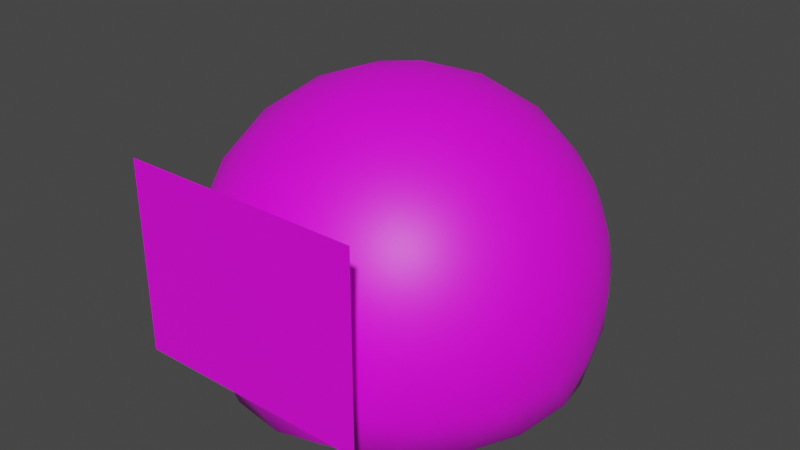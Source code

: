 # Source: slimeguy_1.blend  (saved by Blender 4.4.30; exported with 4.5.12 LTS)
import bpy
from mathutils import Matrix  # noqa: F401  (used for matrix-valued properties, if any)

bpy.ops.wm.read_factory_settings(use_empty=True)
scene = bpy.context.scene
scene.name = 'Scene'

# ---- collections
col_collection = bpy.data.collections.new('Collection'); scene.collection.children.link(col_collection)

# ---- images (referenced by path relative to the original .blend; pixels are not part of the script)
import os
ASSET_DIR = os.environ.get("B2B_ASSET_DIR", "")  # directory of the original .blend (textures are referenced by path, not embedded)
HERE = os.path.dirname(os.path.abspath(__file__))  # packed textures are extracted next to this script under _unpacked/

def load_image(name, relpath, width, height, colorspace="sRGB"):
    """Load a texture the original file referenced (path relative to the .blend, or extracted next to this script)."""
    p = next((c for c in (os.path.join(HERE, relpath), os.path.join(ASSET_DIR, relpath)) if relpath and os.path.exists(c)), "")
    if p:
        img = bpy.data.images.load(p, check_existing=True)
        img.name = name
    else:  # same state as the original file: an image datablock whose file is absent (Cycles renders it pink)
        img = bpy.data.images.new(name, width, height)
        img.source = "FILE"
        img.filepath = "//" + (relpath or name)
    img.colorspace_settings.name = colorspace
    return img
img_slime_png_001 = load_image('slime.png.001', 'slime.png', 1024, 1024, 'sRGB')

# ---- materials (node trees are filled in below, after node groups)
mat_slime = bpy.data.materials.new('Slime')
mat_slime.use_transparent_shadow = False

# ---- material node trees
mat_slime.use_nodes = True; mat_slime.node_tree.nodes.clear()
_N = mat_slime.node_tree.nodes; _L = mat_slime.node_tree.links
n0 = _N.new('ShaderNodeTexImage'); n0.name = 'Image Texture'; n0.location = (-544, 299)
n0.image = img_slime_png_001
n1 = _N.new('ShaderNodeBsdfPrincipled'); n1.name = 'Principled BSDF'; n1.location = (-133, 277)
n1.distribution = 'GGX'
n1.subsurface_method = 'BURLEY'
n1.inputs[3].default_value = 1.45
n1.inputs[27].default_value = (0.0, 0.0, 0.0, 1.0)
n1.inputs[28].default_value = 1.0
n2 = _N.new('ShaderNodeOutputMaterial'); n2.name = 'Material Output'; n2.location = (186, 260)
_L.new(n0.outputs[0], n1.inputs[0])
_L.new(n0.outputs[1], n1.inputs[4])
_L.new(n1.outputs[0], n2.inputs[0])
n2.is_active_output = True

# ---- world
world_world = bpy.data.worlds.new('World'); scene.world = world_world
world_world.use_nodes = True; world_world.node_tree.nodes.clear()
_N = world_world.node_tree.nodes; _L = world_world.node_tree.links
n0 = _N.new('ShaderNodeOutputWorld'); n0.name = 'World Output'; n0.location = (300, 300)
n1 = _N.new('ShaderNodeBackground'); n1.name = 'Background'; n1.location = (10, 300)
n1.inputs[0].default_value = (0.05088, 0.05088, 0.05088, 1.0)
_L.new(n1.outputs[0], n0.inputs[0])
n0.is_active_output = True
world_world.color = (0.05088, 0.05088, 0.05088)
world_world.use_sun_shadow = False
world_world.sun_shadow_jitter_overblur = 0.0

# ---- meshes
me_icosphere = bpy.data.meshes.new('Icosphere')
me_icosphere.from_pydata([(0.0001024, 7.266e-05, -1.074), (-0.8, 0.5799, -0.9269), (0.304, 0.938, -0.9231), (0.9862, -0.0004811, -0.9233), (0.3046, -0.9401, -0.9269), (-0.8006, -0.5819, -0.9305), (-0.2883, 0.8736, -0.02869), (0.7418, 0.539, -0.02662), (0.742, -0.544, -0.02897), (-0.288, -0.8789, -0.03263), (-0.9248, -0.002797, -0.03255), (-0.004989, -0.003856, 0.5101), (0.2506, 0.7719, -1.074), (0.1627, 0.5009, -1.074), (0.07519, 0.2306, -1.074), (-0.196, 0.1425, -1.074), (-0.426, 0.3095, -1.074), (-0.6564, 0.4768, -1.074), (-0.5895, 0.7517, -0.9775), (-0.2902, 0.8907, -0.9955), (0.03335, 0.9539, -0.9754), (-0.8989, -0.3284, -0.9815), (-0.9387, -0.0005363, -1.001), (-0.8987, 0.3271, -0.9798), (-0.1959, -0.1427, -1.074), (-0.4254, -0.3093, -1.074), (-0.656, -0.4767, -1.074), (0.8116, 0.0001076, -1.074), (0.5267, 7.563e-05, -1.074), (0.2428, 0.0003486, -1.074), (0.5325, 0.7916, -0.9744), (0.7574, 0.5504, -0.9948), (0.9174, 0.2621, -0.9747), (0.2508, -0.7717, -1.074), (0.1629, -0.5008, -1.074), (0.07512, -0.2305, -1.074), (0.9178, -0.2629, -0.9756), (0.758, -0.5513, -0.9976), (0.5332, -0.793, -0.9779), (0.03369, -0.9558, -0.9794), (-0.2902, -0.8926, -1.0), (-0.5898, -0.7537, -0.9815), (-0.993, 0.1503, -0.2267), (-0.9953, 0.3212, -0.4758), (-0.9144, 0.4695, -0.726), (-0.9144, -0.472, -0.7283), (-0.9952, -0.3248, -0.4773), (-0.9929, -0.1551, -0.2274), (-0.1637, 0.9866, -0.2223), (-0.001922, 1.043, -0.4712), (0.164, 1.012, -0.7216), (-0.7313, 0.7216, -0.7248), (-0.6164, 0.843, -0.4734), (-0.4542, 0.8922, -0.2234), (0.8878, 0.4563, -0.2207), (0.9911, 0.3209, -0.4702), (1.014, 0.1548, -0.7213), (0.4602, 0.9161, -0.7211), (0.6113, 0.8435, -0.4701), (0.7083, 0.7034, -0.2206), (0.7085, -0.7076, -0.2237), (0.6116, -0.8466, -0.4737), (0.4606, -0.9184, -0.7251), (1.014, -0.1567, -0.722), (0.9912, -0.3239, -0.4716), (0.888, -0.4605, -0.2226), (-0.4539, -0.8967, -0.2274), (-0.6161, -0.8464, -0.4773), (-0.7312, -0.7241, -0.7283), (0.1644, -1.015, -0.7261), (-0.001615, -1.046, -0.4759), (-0.1634, -0.9911, -0.2268), (-0.8579, 0.2424, 0.02281), (-0.7108, 0.5108, 0.04746), (-0.501, 0.7338, 0.02498), (-0.03433, 0.8854, 0.02663), (0.2663, 0.8284, 0.05093), (0.5432, 0.6979, 0.02779), (0.8316, 0.301, 0.02769), (0.8703, -0.002673, 0.05074), (0.8317, -0.3062, 0.02638), (0.5434, -0.7032, 0.02473), (0.2666, -0.834, 0.04726), (-0.03408, -0.891, 0.02268), (-0.5008, -0.7394, 0.02164), (-0.7106, -0.5166, 0.04511), (-0.8578, -0.2482, 0.02168), (-0.08377, 0.2388, 0.4809), (-0.1703, 0.5062, 0.368), (-0.2424, 0.7301, 0.1779), (-0.775, -0.003238, 0.1747), (-0.5406, -0.003626, 0.3658), (-0.26, -0.003831, 0.4799), (0.2015, 0.1462, 0.4815), (0.429, 0.3116, 0.3693), (0.6196, 0.4501, 0.1797), (0.2015, -0.1537, 0.4808), (0.4291, -0.3185, 0.3679), (0.6198, -0.4561, 0.1777), (-0.08371, -0.2464, 0.4798), (-0.1701, -0.5133, 0.3658), (-0.2422, -0.7364, 0.1746), (-0.3735, -0.2716, 0.4089), (-0.6567, -0.2723, 0.2408), (-0.4615, -0.5407, 0.2407), (0.1362, -0.4372, 0.41), (0.05005, -0.7069, 0.2419), (0.3656, -0.6043, 0.243), (0.4512, -0.003553, 0.4118), (0.6817, -0.1691, 0.2448), (0.6817, 0.1628, 0.2455), (0.1361, 0.4299, 0.4119), (0.3655, 0.5979, 0.2456), (0.04985, 0.7004, 0.245), (-0.3736, 0.2643, 0.4101), (-0.4617, 0.5341, 0.2432), (-0.6567, 0.2656, 0.242), (-0.8948, -0.443, -0.202), (-0.8473, -0.6159, -0.477), (-0.6975, -0.7145, -0.202), (0.1406, -0.9867, -0.2001), (0.3209, -0.9953, -0.4744), (0.4598, -0.883, -0.1989), (0.9777, -0.1699, -0.196), (1.043, -0.001492, -0.4702), (0.9776, 0.1657, -0.1953), (0.4596, 0.8785, -0.1951), (0.3206, 0.9921, -0.47), (0.1404, 0.9822, -0.1957), (-0.6978, 0.7098, -0.1987), (-0.8476, 0.6124, -0.4741), (-0.895, 0.4382, -0.1999), (-0.3246, -0.9947, -0.4772), (-0.4765, -0.9049, -0.753), (-0.1479, -1.012, -0.7522), (0.8426, -0.6152, -0.473), (0.7114, -0.7321, -0.7491), (0.9142, -0.4526, -0.748), (0.8424, 0.6121, -0.4704), (0.9139, 0.4507, -0.7461), (0.7109, 0.7301, -0.746), (-0.3249, 0.9914, -0.4727), (-0.1481, 1.009, -0.7476), (-0.4766, 0.9025, -0.7487), (-1.046, -0.001818, -0.4771), (-1.008, 0.1715, -0.7521), (-1.008, -0.1739, -0.753), (-0.3783, -0.615, -1.073), (-0.1356, -0.4188, -1.074), (-0.05521, -0.7202, -1.073), (0.4682, -0.5501, -1.073), (0.3564, -0.2588, -1.074), (0.668, -0.2751, -1.073), (0.6679, 0.2752, -1.073), (0.356, 0.2587, -1.073), (0.4679, 0.5503, -1.073), (-0.7017, -0.17, -1.073), (-0.7018, 0.1698, -1.073), (-0.4401, -6.077e-05, -1.074), (-0.05536, 0.7202, -1.073), (-0.136, 0.4187, -1.074), (-0.3785, 0.6151, -1.073), (-0.6337, -1.091, -0.7382), (0.642, -1.091, -0.7382), (-0.6337, -1.091, 0.2618), (0.642, -1.091, 0.2618)], [], [(0, 15, 14), (1, 17, 23), (0, 14, 29), (0, 29, 35), (0, 35, 24), (1, 23, 44), (2, 20, 50), (3, 32, 56), (4, 38, 62), (5, 41, 68), (1, 44, 51), (2, 50, 57), (3, 56, 63), (4, 62, 69), (5, 68, 45), (6, 74, 89), (7, 77, 95), (8, 80, 98), (9, 83, 101), (10, 86, 90), (92, 99, 11), (91, 102, 92), (90, 103, 91), (92, 102, 99), (102, 100, 99), (91, 103, 102), (103, 104, 102), (102, 104, 100), (104, 101, 100), (90, 86, 103), (86, 85, 103), (103, 85, 104), (85, 84, 104), (104, 84, 101), (84, 9, 101), (99, 96, 11), (100, 105, 99), (101, 106, 100), (99, 105, 96), (105, 97, 96), (100, 106, 105), (106, 107, 105), (105, 107, 97), (107, 98, 97), (101, 83, 106), (83, 82, 106), (106, 82, 107), (82, 81, 107), (107, 81, 98), (81, 8, 98), (96, 93, 11), (97, 108, 96), (98, 109, 97), (96, 108, 93), (108, 94, 93), (97, 109, 108), (109, 110, 108), (108, 110, 94), (110, 95, 94), (98, 80, 109), (80, 79, 109), (109, 79, 110), (79, 78, 110), (110, 78, 95), (78, 7, 95), (93, 87, 11), (94, 111, 93), (95, 112, 94), (93, 111, 87), (111, 88, 87), (94, 112, 111), (112, 113, 111), (111, 113, 88), (113, 89, 88), (95, 77, 112), (77, 76, 112), (112, 76, 113), (76, 75, 113), (113, 75, 89), (75, 6, 89), (87, 92, 11), (88, 114, 87), (89, 115, 88), (87, 114, 92), (114, 91, 92), (88, 115, 114), (115, 116, 114), (114, 116, 91), (116, 90, 91), (89, 74, 115), (74, 73, 115), (115, 73, 116), (73, 72, 116), (116, 72, 90), (72, 10, 90), (47, 86, 10), (46, 117, 47), (45, 118, 46), (47, 117, 86), (117, 85, 86), (46, 118, 117), (118, 119, 117), (117, 119, 85), (119, 84, 85), (45, 68, 118), (68, 67, 118), (118, 67, 119), (67, 66, 119), (119, 66, 84), (66, 9, 84), (71, 83, 9), (70, 120, 71), (69, 121, 70), (71, 120, 83), (120, 82, 83), (70, 121, 120), (121, 122, 120), (120, 122, 82), (122, 81, 82), (69, 62, 121), (62, 61, 121), (121, 61, 122), (61, 60, 122), (122, 60, 81), (60, 8, 81), (65, 80, 8), (64, 123, 65), (63, 124, 64), (65, 123, 80), (123, 79, 80), (64, 124, 123), (124, 125, 123), (123, 125, 79), (125, 78, 79), (63, 56, 124), (56, 55, 124), (124, 55, 125), (55, 54, 125), (125, 54, 78), (54, 7, 78), (59, 77, 7), (58, 126, 59), (57, 127, 58), (59, 126, 77), (126, 76, 77), (58, 127, 126), (127, 128, 126), (126, 128, 76), (128, 75, 76), (57, 50, 127), (50, 49, 127), (127, 49, 128), (49, 48, 128), (128, 48, 75), (48, 6, 75), (53, 74, 6), (52, 129, 53), (51, 130, 52), (53, 129, 74), (129, 73, 74), (52, 130, 129), (130, 131, 129), (129, 131, 73), (131, 72, 73), (51, 44, 130), (44, 43, 130), (130, 43, 131), (43, 42, 131), (131, 42, 72), (42, 10, 72), (66, 71, 9), (67, 132, 66), (68, 133, 67), (66, 132, 71), (132, 70, 71), (67, 133, 132), (133, 134, 132), (132, 134, 70), (134, 69, 70), (68, 41, 133), (41, 40, 133), (133, 40, 134), (40, 39, 134), (134, 39, 69), (39, 4, 69), (60, 65, 8), (61, 135, 60), (62, 136, 61), (60, 135, 65), (135, 64, 65), (61, 136, 135), (136, 137, 135), (135, 137, 64), (137, 63, 64), (62, 38, 136), (38, 37, 136), (136, 37, 137), (37, 36, 137), (137, 36, 63), (36, 3, 63), (54, 59, 7), (55, 138, 54), (56, 139, 55), (54, 138, 59), (138, 58, 59), (55, 139, 138), (139, 140, 138), (138, 140, 58), (140, 57, 58), (56, 32, 139), (32, 31, 139), (139, 31, 140), (31, 30, 140), (140, 30, 57), (30, 2, 57), (48, 53, 6), (49, 141, 48), (50, 142, 49), (48, 141, 53), (141, 52, 53), (49, 142, 141), (142, 143, 141), (141, 143, 52), (143, 51, 52), (50, 20, 142), (20, 19, 142), (142, 19, 143), (19, 18, 143), (143, 18, 51), (18, 1, 51), (42, 47, 10), (43, 144, 42), (44, 145, 43), (42, 144, 47), (144, 46, 47), (43, 145, 144), (145, 146, 144), (144, 146, 46), (146, 45, 46), (44, 23, 145), (23, 22, 145), (145, 22, 146), (22, 21, 146), (146, 21, 45), (21, 5, 45), (26, 41, 5), (25, 147, 26), (24, 148, 25), (26, 147, 41), (147, 40, 41), (25, 148, 147), (148, 149, 147), (147, 149, 40), (149, 39, 40), (24, 35, 148), (35, 34, 148), (148, 34, 149), (34, 33, 149), (149, 33, 39), (33, 4, 39), (33, 38, 4), (34, 150, 33), (35, 151, 34), (33, 150, 38), (150, 37, 38), (34, 151, 150), (151, 152, 150), (150, 152, 37), (152, 36, 37), (35, 29, 151), (29, 28, 151), (151, 28, 152), (28, 27, 152), (152, 27, 36), (27, 3, 36), (27, 32, 3), (28, 153, 27), (29, 154, 28), (27, 153, 32), (153, 31, 32), (28, 154, 153), (154, 155, 153), (153, 155, 31), (155, 30, 31), (29, 14, 154), (14, 13, 154), (154, 13, 155), (13, 12, 155), (155, 12, 30), (12, 2, 30), (21, 26, 5), (22, 156, 21), (23, 157, 22), (21, 156, 26), (156, 25, 26), (22, 157, 156), (157, 158, 156), (156, 158, 25), (158, 24, 25), (23, 17, 157), (17, 16, 157), (157, 16, 158), (16, 15, 158), (158, 15, 24), (15, 0, 24), (12, 20, 2), (13, 159, 12), (14, 160, 13), (12, 159, 20), (159, 19, 20), (13, 160, 159), (160, 161, 159), (159, 161, 19), (161, 18, 19), (14, 15, 160), (15, 16, 160), (160, 16, 161), (16, 17, 161), (161, 17, 18), (17, 1, 18), (162, 163, 165, 164)])
me_icosphere.polygons.foreach_set('use_smooth', [1, 1, 1, 1, 1, 1, 1, 1, 1, 1, 1, 1, 1, 1, 1, 1, 1, 1, 1, 1, 1, 1, 1, 1, 1, 1, 1, 1, 1, 1, 1, 1, 1, 1, 1, 1, 1, 1, 1, 1, 1, 1, 1, 1, 1, 1, 1, 1, 1, 1, 1, 1, 1, 1, 1, 1, 1, 1, 1, 1, 1, 1, 1, 1, 1, 1, 1, 1, 1, 1, 1, 1, 1, 1, 1, 1, 1, 1, 1, 1, 1, 1, 1, 1, 1, 1, 1, 1, 1, 1, 1, 1, 1, 1, 1, 1, 1, 1, 1, 1, 1, 1, 1, 1, 1, 1, 1, 1, 1, 1, 1, 1, 1, 1, 1, 1, 1, 1, 1, 1, 1, 1, 1, 1, 1, 1, 1, 1, 1, 1, 1, 1, 1, 1, 1, 1, 1, 1, 1, 1, 1, 1, 1, 1, 1, 1, 1, 1, 1, 1, 1, 1, 1, 1, 1, 1, 1, 1, 1, 1, 1, 1, 1, 1, 1, 1, 1, 1, 1, 1, 1, 1, 1, 1, 1, 1, 1, 1, 1, 1, 1, 1, 1, 1, 1, 1, 1, 1, 1, 1, 1, 1, 1, 1, 1, 1, 1, 1, 1, 1, 1, 1, 1, 1, 1, 1, 1, 1, 1, 1, 1, 1, 1, 1, 1, 1, 1, 1, 1, 1, 1, 1, 1, 1, 1, 1, 1, 1, 1, 1, 1, 1, 1, 1, 1, 1, 1, 1, 1, 1, 1, 1, 1, 1, 1, 1, 1, 1, 1, 1, 1, 1, 1, 1, 1, 1, 1, 1, 1, 1, 1, 1, 1, 1, 1, 1, 1, 1, 1, 1, 1, 1, 1, 1, 1, 1, 1, 1, 1, 1, 1, 1, 1, 1, 1, 1, 1, 1, 1, 1, 1, 1, 1, 1, 1, 1, 1, 1, 1, 1, 1, 1, 1, 1, 1, 1, 1, 1, 1, 1, 1, 1, 1, 1, 1, 1, 1, 1, 1, 1, 0])
_uv = me_icosphere.uv_layers.new(name='UVMap')
_uv.uv.foreach_set('vector', [0.8182, 0.0, 0.7955, 0.03937, 0.8409, 0.03937, 0.7273, 0.1575, 0.7045, 0.1181, 0.6818, 0.1575, 0.09091, 0.0, 0.06818, 0.03937, 0.1136, 0.03937, 0.2727, 0.0, 0.25, 0.03937, 0.2955, 0.03937, 0.4545, 0.0, 0.4318, 0.03937, 0.4773, 0.03937, 0.7273, 0.1575, 0.6818, 0.1575, 0.7045, 0.1968, 0.9091, 0.1575, 0.8636, 0.1575, 0.8864, 0.1968, 0.1818, 0.1575, 0.1364, 0.1575, 0.1591, 0.1968, 0.3636, 0.1575, 0.3182, 0.1575, 0.3409, 0.1968, 0.5455, 0.1575, 0.5, 0.1575, 0.5227, 0.1968, 0.7273, 0.1575, 0.7045, 0.1968, 0.75, 0.1968, 0.9091, 0.1575, 0.8864, 0.1968, 0.9318, 0.1968, 0.1818, 0.1575, 0.1591, 0.1968, 0.2045, 0.1968, 0.3636, 0.1575, 0.3409, 0.1968, 0.3864, 0.1968, 0.5455, 0.1575, 0.5227, 0.1968, 0.5682, 0.1968, 0.8182, 0.3149, 0.7727, 0.3149, 0.7955, 0.3543, 1.0, 0.3149, 0.9545, 0.3149, 0.9773, 0.3543, 0.2727, 0.3149, 0.2273, 0.3149, 0.25, 0.3543, 0.4545, 0.3149, 0.4091, 0.3149, 0.4318, 0.3543, 0.6364, 0.3149, 0.5909, 0.3149, 0.6136, 0.3543, 0.5682, 0.433, 0.5227, 0.433, 0.5455, 0.4724, 0.5909, 0.3937, 0.5455, 0.3937, 0.5682, 0.433, 0.6136, 0.3543, 0.5682, 0.3543, 0.5909, 0.3937, 0.5682, 0.433, 0.5455, 0.3937, 0.5227, 0.433, 0.5455, 0.3937, 0.5, 0.3937, 0.5227, 0.433, 0.5909, 0.3937, 0.5682, 0.3543, 0.5455, 0.3937, 0.5682, 0.3543, 0.5227, 0.3543, 0.5455, 0.3937, 0.5455, 0.3937, 0.5227, 0.3543, 0.5, 0.3937, 0.5227, 0.3543, 0.4773, 0.3543, 0.5, 0.3937, 0.6136, 0.3543, 0.5909, 0.3149, 0.5682, 0.3543, 0.5909, 0.3149, 0.5455, 0.3149, 0.5682, 0.3543, 0.5682, 0.3543, 0.5455, 0.3149, 0.5227, 0.3543, 0.5455, 0.3149, 0.5, 0.3149, 0.5227, 0.3543, 0.5227, 0.3543, 0.5, 0.3149, 0.4773, 0.3543, 0.5, 0.3149, 0.4545, 0.3149, 0.4773, 0.3543, 0.3864, 0.433, 0.3409, 0.433, 0.3636, 0.4724, 0.4091, 0.3937, 0.3636, 0.3937, 0.3864, 0.433, 0.4318, 0.3543, 0.3864, 0.3543, 0.4091, 0.3937, 0.3864, 0.433, 0.3636, 0.3937, 0.3409, 0.433, 0.3636, 0.3937, 0.3182, 0.3937, 0.3409, 0.433, 0.4091, 0.3937, 0.3864, 0.3543, 0.3636, 0.3937, 0.3864, 0.3543, 0.3409, 0.3543, 0.3636, 0.3937, 0.3636, 0.3937, 0.3409, 0.3543, 0.3182, 0.3937, 0.3409, 0.3543, 0.2955, 0.3543, 0.3182, 0.3937, 0.4318, 0.3543, 0.4091, 0.3149, 0.3864, 0.3543, 0.4091, 0.3149, 0.3636, 0.3149, 0.3864, 0.3543, 0.3864, 0.3543, 0.3636, 0.3149, 0.3409, 0.3543, 0.3636, 0.3149, 0.3182, 0.3149, 0.3409, 0.3543, 0.3409, 0.3543, 0.3182, 0.3149, 0.2955, 0.3543, 0.3182, 0.3149, 0.2727, 0.3149, 0.2955, 0.3543, 0.2045, 0.433, 0.1591, 0.433, 0.1818, 0.4724, 0.2273, 0.3937, 0.1818, 0.3937, 0.2045, 0.433, 0.25, 0.3543, 0.2045, 0.3543, 0.2273, 0.3937, 0.2045, 0.433, 0.1818, 0.3937, 0.1591, 0.433, 0.1818, 0.3937, 0.1364, 0.3937, 0.1591, 0.433, 0.2273, 0.3937, 0.2045, 0.3543, 0.1818, 0.3937, 0.2045, 0.3543, 0.1591, 0.3543, 0.1818, 0.3937, 0.1818, 0.3937, 0.1591, 0.3543, 0.1364, 0.3937, 0.1591, 0.3543, 0.1136, 0.3543, 0.1364, 0.3937, 0.25, 0.3543, 0.2273, 0.3149, 0.2045, 0.3543, 0.2273, 0.3149, 0.1818, 0.3149, 0.2045, 0.3543, 0.2045, 0.3543, 0.1818, 0.3149, 0.1591, 0.3543, 0.1818, 0.3149, 0.1364, 0.3149, 0.1591, 0.3543, 0.1591, 0.3543, 0.1364, 0.3149, 0.1136, 0.3543, 0.1364, 0.3149, 0.09091, 0.3149, 0.1136, 0.3543, 0.9318, 0.433, 0.8864, 0.433, 0.9091, 0.4724, 0.9545, 0.3937, 0.9091, 0.3937, 0.9318, 0.433, 0.9773, 0.3543, 0.9318, 0.3543, 0.9545, 0.3937, 0.9318, 0.433, 0.9091, 0.3937, 0.8864, 0.433, 0.9091, 0.3937, 0.8636, 0.3937, 0.8864, 0.433, 0.9545, 0.3937, 0.9318, 0.3543, 0.9091, 0.3937, 0.9318, 0.3543, 0.8864, 0.3543, 0.9091, 0.3937, 0.9091, 0.3937, 0.8864, 0.3543, 0.8636, 0.3937, 0.8864, 0.3543, 0.8409, 0.3543, 0.8636, 0.3937, 0.9773, 0.3543, 0.9545, 0.3149, 0.9318, 0.3543, 0.9545, 0.3149, 0.9091, 0.3149, 0.9318, 0.3543, 0.9318, 0.3543, 0.9091, 0.3149, 0.8864, 0.3543, 0.9091, 0.3149, 0.8636, 0.3149, 0.8864, 0.3543, 0.8864, 0.3543, 0.8636, 0.3149, 0.8409, 0.3543, 0.8636, 0.3149, 0.8182, 0.3149, 0.8409, 0.3543, 0.75, 0.433, 0.7045, 0.433, 0.7273, 0.4724, 0.7727, 0.3937, 0.7273, 0.3937, 0.75, 0.433, 0.7955, 0.3543, 0.75, 0.3543, 0.7727, 0.3937, 0.75, 0.433, 0.7273, 0.3937, 0.7045, 0.433, 0.7273, 0.3937, 0.6818, 0.3937, 0.7045, 0.433, 0.7727, 0.3937, 0.75, 0.3543, 0.7273, 0.3937, 0.75, 0.3543, 0.7045, 0.3543, 0.7273, 0.3937, 0.7273, 0.3937, 0.7045, 0.3543, 0.6818, 0.3937, 0.7045, 0.3543, 0.6591, 0.3543, 0.6818, 0.3937, 0.7955, 0.3543, 0.7727, 0.3149, 0.75, 0.3543, 0.7727, 0.3149, 0.7273, 0.3149, 0.75, 0.3543, 0.75, 0.3543, 0.7273, 0.3149, 0.7045, 0.3543, 0.7273, 0.3149, 0.6818, 0.3149, 0.7045, 0.3543, 0.7045, 0.3543, 0.6818, 0.3149, 0.6591, 0.3543, 0.6818, 0.3149, 0.6364, 0.3149, 0.6591, 0.3543, 0.6136, 0.2756, 0.5909, 0.3149, 0.6364, 0.3149, 0.5909, 0.2362, 0.5682, 0.2756, 0.6136, 0.2756, 0.5682, 0.1968, 0.5455, 0.2362, 0.5909, 0.2362, 0.6136, 0.2756, 0.5682, 0.2756, 0.5909, 0.3149, 0.5682, 0.2756, 0.5455, 0.3149, 0.5909, 0.3149, 0.5909, 0.2362, 0.5455, 0.2362, 0.5682, 0.2756, 0.5455, 0.2362, 0.5227, 0.2756, 0.5682, 0.2756, 0.5682, 0.2756, 0.5227, 0.2756, 0.5455, 0.3149, 0.5227, 0.2756, 0.5, 0.3149, 0.5455, 0.3149, 0.5682, 0.1968, 0.5227, 0.1968, 0.5455, 0.2362, 0.5227, 0.1968, 0.5, 0.2362, 0.5455, 0.2362, 0.5455, 0.2362, 0.5, 0.2362, 0.5227, 0.2756, 0.5, 0.2362, 0.4773, 0.2756, 0.5227, 0.2756, 0.5227, 0.2756, 0.4773, 0.2756, 0.5, 0.3149, 0.4773, 0.2756, 0.4545, 0.3149, 0.5, 0.3149, 0.4318, 0.2756, 0.4091, 0.3149, 0.4545, 0.3149, 0.4091, 0.2362, 0.3864, 0.2756, 0.4318, 0.2756, 0.3864, 0.1968, 0.3636, 0.2362, 0.4091, 0.2362, 0.4318, 0.2756, 0.3864, 0.2756, 0.4091, 0.3149, 0.3864, 0.2756, 0.3636, 0.3149, 0.4091, 0.3149, 0.4091, 0.2362, 0.3636, 0.2362, 0.3864, 0.2756, 0.3636, 0.2362, 0.3409, 0.2756, 0.3864, 0.2756, 0.3864, 0.2756, 0.3409, 0.2756, 0.3636, 0.3149, 0.3409, 0.2756, 0.3182, 0.3149, 0.3636, 0.3149, 0.3864, 0.1968, 0.3409, 0.1968, 0.3636, 0.2362, 0.3409, 0.1968, 0.3182, 0.2362, 0.3636, 0.2362, 0.3636, 0.2362, 0.3182, 0.2362, 0.3409, 0.2756, 0.3182, 0.2362, 0.2955, 0.2756, 0.3409, 0.2756, 0.3409, 0.2756, 0.2955, 0.2756, 0.3182, 0.3149, 0.2955, 0.2756, 0.2727, 0.3149, 0.3182, 0.3149, 0.25, 0.2756, 0.2273, 0.3149, 0.2727, 0.3149, 0.2273, 0.2362, 0.2045, 0.2756, 0.25, 0.2756, 0.2045, 0.1968, 0.1818, 0.2362, 0.2273, 0.2362, 0.25, 0.2756, 0.2045, 0.2756, 0.2273, 0.3149, 0.2045, 0.2756, 0.1818, 0.3149, 0.2273, 0.3149, 0.2273, 0.2362, 0.1818, 0.2362, 0.2045, 0.2756, 0.1818, 0.2362, 0.1591, 0.2756, 0.2045, 0.2756, 0.2045, 0.2756, 0.1591, 0.2756, 0.1818, 0.3149, 0.1591, 0.2756, 0.1364, 0.3149, 0.1818, 0.3149, 0.2045, 0.1968, 0.1591, 0.1968, 0.1818, 0.2362, 0.1591, 0.1968, 0.1364, 0.2362, 0.1818, 0.2362, 0.1818, 0.2362, 0.1364, 0.2362, 0.1591, 0.2756, 0.1364, 0.2362, 0.1136, 0.2756, 0.1591, 0.2756, 0.1591, 0.2756, 0.1136, 0.2756, 0.1364, 0.3149, 0.1136, 0.2756, 0.09091, 0.3149, 0.1364, 0.3149, 0.9773, 0.2756, 0.9545, 0.3149, 1.0, 0.3149, 0.9545, 0.2362, 0.9318, 0.2756, 0.9773, 0.2756, 0.9318, 0.1968, 0.9091, 0.2362, 0.9545, 0.2362, 0.9773, 0.2756, 0.9318, 0.2756, 0.9545, 0.3149, 0.9318, 0.2756, 0.9091, 0.3149, 0.9545, 0.3149, 0.9545, 0.2362, 0.9091, 0.2362, 0.9318, 0.2756, 0.9091, 0.2362, 0.8864, 0.2756, 0.9318, 0.2756, 0.9318, 0.2756, 0.8864, 0.2756, 0.9091, 0.3149, 0.8864, 0.2756, 0.8636, 0.3149, 0.9091, 0.3149, 0.9318, 0.1968, 0.8864, 0.1968, 0.9091, 0.2362, 0.8864, 0.1968, 0.8636, 0.2362, 0.9091, 0.2362, 0.9091, 0.2362, 0.8636, 0.2362, 0.8864, 0.2756, 0.8636, 0.2362, 0.8409, 0.2756, 0.8864, 0.2756, 0.8864, 0.2756, 0.8409, 0.2756, 0.8636, 0.3149, 0.8409, 0.2756, 0.8182, 0.3149, 0.8636, 0.3149, 0.7955, 0.2756, 0.7727, 0.3149, 0.8182, 0.3149, 0.7727, 0.2362, 0.75, 0.2756, 0.7955, 0.2756, 0.75, 0.1968, 0.7273, 0.2362, 0.7727, 0.2362, 0.7955, 0.2756, 0.75, 0.2756, 0.7727, 0.3149, 0.75, 0.2756, 0.7273, 0.3149, 0.7727, 0.3149, 0.7727, 0.2362, 0.7273, 0.2362, 0.75, 0.2756, 0.7273, 0.2362, 0.7045, 0.2756, 0.75, 0.2756, 0.75, 0.2756, 0.7045, 0.2756, 0.7273, 0.3149, 0.7045, 0.2756, 0.6818, 0.3149, 0.7273, 0.3149, 0.75, 0.1968, 0.7045, 0.1968, 0.7273, 0.2362, 0.7045, 0.1968, 0.6818, 0.2362, 0.7273, 0.2362, 0.7273, 0.2362, 0.6818, 0.2362, 0.7045, 0.2756, 0.6818, 0.2362, 0.6591, 0.2756, 0.7045, 0.2756, 0.7045, 0.2756, 0.6591, 0.2756, 0.6818, 0.3149, 0.6591, 0.2756, 0.6364, 0.3149, 0.6818, 0.3149, 0.4773, 0.2756, 0.4318, 0.2756, 0.4545, 0.3149, 0.5, 0.2362, 0.4545, 0.2362, 0.4773, 0.2756, 0.5227, 0.1968, 0.4773, 0.1968, 0.5, 0.2362, 0.4773, 0.2756, 0.4545, 0.2362, 0.4318, 0.2756, 0.4545, 0.2362, 0.4091, 0.2362, 0.4318, 0.2756, 0.5, 0.2362, 0.4773, 0.1968, 0.4545, 0.2362, 0.4773, 0.1968, 0.4318, 0.1968, 0.4545, 0.2362, 0.4545, 0.2362, 0.4318, 0.1968, 0.4091, 0.2362, 0.4318, 0.1968, 0.3864, 0.1968, 0.4091, 0.2362, 0.5227, 0.1968, 0.5, 0.1575, 0.4773, 0.1968, 0.5, 0.1575, 0.4545, 0.1575, 0.4773, 0.1968, 0.4773, 0.1968, 0.4545, 0.1575, 0.4318, 0.1968, 0.4545, 0.1575, 0.4091, 0.1575, 0.4318, 0.1968, 0.4318, 0.1968, 0.4091, 0.1575, 0.3864, 0.1968, 0.4091, 0.1575, 0.3636, 0.1575, 0.3864, 0.1968, 0.2955, 0.2756, 0.25, 0.2756, 0.2727, 0.3149, 0.3182, 0.2362, 0.2727, 0.2362, 0.2955, 0.2756, 0.3409, 0.1968, 0.2955, 0.1968, 0.3182, 0.2362, 0.2955, 0.2756, 0.2727, 0.2362, 0.25, 0.2756, 0.2727, 0.2362, 0.2273, 0.2362, 0.25, 0.2756, 0.3182, 0.2362, 0.2955, 0.1968, 0.2727, 0.2362, 0.2955, 0.1968, 0.25, 0.1968, 0.2727, 0.2362, 0.2727, 0.2362, 0.25, 0.1968, 0.2273, 0.2362, 0.25, 0.1968, 0.2045, 0.1968, 0.2273, 0.2362, 0.3409, 0.1968, 0.3182, 0.1575, 0.2955, 0.1968, 0.3182, 0.1575, 0.2727, 0.1575, 0.2955, 0.1968, 0.2955, 0.1968, 0.2727, 0.1575, 0.25, 0.1968, 0.2727, 0.1575, 0.2273, 0.1575, 0.25, 0.1968, 0.25, 0.1968, 0.2273, 0.1575, 0.2045, 0.1968, 0.2273, 0.1575, 0.1818, 0.1575, 0.2045, 0.1968, 0.1136, 0.2756, 0.06818, 0.2756, 0.09091, 0.3149, 0.1364, 0.2362, 0.09091, 0.2362, 0.1136, 0.2756, 0.1591, 0.1968, 0.1136, 0.1968, 0.1364, 0.2362, 0.1136, 0.2756, 0.09091, 0.2362, 0.06818, 0.2756, 0.09091, 0.2362, 0.04545, 0.2362, 0.06818, 0.2756, 0.1364, 0.2362, 0.1136, 0.1968, 0.09091, 0.2362, 0.1136, 0.1968, 0.06818, 0.1968, 0.09091, 0.2362, 0.09091, 0.2362, 0.06818, 0.1968, 0.04545, 0.2362, 0.06818, 0.1968, 0.02273, 0.1968, 0.04545, 0.2362, 0.1591, 0.1968, 0.1364, 0.1575, 0.1136, 0.1968, 0.1364, 0.1575, 0.09091, 0.1575, 0.1136, 0.1968, 0.1136, 0.1968, 0.09091, 0.1575, 0.06818, 0.1968, 0.09091, 0.1575, 0.04545, 0.1575, 0.06818, 0.1968, 0.06818, 0.1968, 0.04545, 0.1575, 0.02273, 0.1968, 0.04545, 0.1575, 0.0, 0.1575, 0.02273, 0.1968, 0.8409, 0.2756, 0.7955, 0.2756, 0.8182, 0.3149, 0.8636, 0.2362, 0.8182, 0.2362, 0.8409, 0.2756, 0.8864, 0.1968, 0.8409, 0.1968, 0.8636, 0.2362, 0.8409, 0.2756, 0.8182, 0.2362, 0.7955, 0.2756, 0.8182, 0.2362, 0.7727, 0.2362, 0.7955, 0.2756, 0.8636, 0.2362, 0.8409, 0.1968, 0.8182, 0.2362, 0.8409, 0.1968, 0.7955, 0.1968, 0.8182, 0.2362, 0.8182, 0.2362, 0.7955, 0.1968, 0.7727, 0.2362, 0.7955, 0.1968, 0.75, 0.1968, 0.7727, 0.2362, 0.8864, 0.1968, 0.8636, 0.1575, 0.8409, 0.1968, 0.8636, 0.1575, 0.8182, 0.1575, 0.8409, 0.1968, 0.8409, 0.1968, 0.8182, 0.1575, 0.7955, 0.1968, 0.8182, 0.1575, 0.7727, 0.1575, 0.7955, 0.1968, 0.7955, 0.1968, 0.7727, 0.1575, 0.75, 0.1968, 0.7727, 0.1575, 0.7273, 0.1575, 0.75, 0.1968, 0.6591, 0.2756, 0.6136, 0.2756, 0.6364, 0.3149, 0.6818, 0.2362, 0.6364, 0.2362, 0.6591, 0.2756, 0.7045, 0.1968, 0.6591, 0.1968, 0.6818, 0.2362, 0.6591, 0.2756, 0.6364, 0.2362, 0.6136, 0.2756, 0.6364, 0.2362, 0.5909, 0.2362, 0.6136, 0.2756, 0.6818, 0.2362, 0.6591, 0.1968, 0.6364, 0.2362, 0.6591, 0.1968, 0.6136, 0.1968, 0.6364, 0.2362, 0.6364, 0.2362, 0.6136, 0.1968, 0.5909, 0.2362, 0.6136, 0.1968, 0.5682, 0.1968, 0.5909, 0.2362, 0.7045, 0.1968, 0.6818, 0.1575, 0.6591, 0.1968, 0.6818, 0.1575, 0.6364, 0.1575, 0.6591, 0.1968, 0.6591, 0.1968, 0.6364, 0.1575, 0.6136, 0.1968, 0.6364, 0.1575, 0.5909, 0.1575, 0.6136, 0.1968, 0.6136, 0.1968, 0.5909, 0.1575, 0.5682, 0.1968, 0.5909, 0.1575, 0.5455, 0.1575, 0.5682, 0.1968, 0.5227, 0.1181, 0.5, 0.1575, 0.5455, 0.1575, 0.5, 0.07873, 0.4773, 0.1181, 0.5227, 0.1181, 0.4773, 0.03937, 0.4545, 0.07873, 0.5, 0.07873, 0.5227, 0.1181, 0.4773, 0.1181, 0.5, 0.1575, 0.4773, 0.1181, 0.4545, 0.1575, 0.5, 0.1575, 0.5, 0.07873, 0.4545, 0.07873, 0.4773, 0.1181, 0.4545, 0.07873, 0.4318, 0.1181, 0.4773, 0.1181, 0.4773, 0.1181, 0.4318, 0.1181, 0.4545, 0.1575, 0.4318, 0.1181, 0.4091, 0.1575, 0.4545, 0.1575, 0.4773, 0.03937, 0.4318, 0.03937, 0.4545, 0.07873, 0.4318, 0.03937, 0.4091, 0.07873, 0.4545, 0.07873, 0.4545, 0.07873, 0.4091, 0.07873, 0.4318, 0.1181, 0.4091, 0.07873, 0.3864, 0.1181, 0.4318, 0.1181, 0.4318, 0.1181, 0.3864, 0.1181, 0.4091, 0.1575, 0.3864, 0.1181, 0.3636, 0.1575, 0.4091, 0.1575, 0.3409, 0.1181, 0.3182, 0.1575, 0.3636, 0.1575, 0.3182, 0.07873, 0.2955, 0.1181, 0.3409, 0.1181, 0.2955, 0.03937, 0.2727, 0.07873, 0.3182, 0.07873, 0.3409, 0.1181, 0.2955, 0.1181, 0.3182, 0.1575, 0.2955, 0.1181, 0.2727, 0.1575, 0.3182, 0.1575, 0.3182, 0.07873, 0.2727, 0.07873, 0.2955, 0.1181, 0.2727, 0.07873, 0.25, 0.1181, 0.2955, 0.1181, 0.2955, 0.1181, 0.25, 0.1181, 0.2727, 0.1575, 0.25, 0.1181, 0.2273, 0.1575, 0.2727, 0.1575, 0.2955, 0.03937, 0.25, 0.03937, 0.2727, 0.07873, 0.25, 0.03937, 0.2273, 0.07873, 0.2727, 0.07873, 0.2727, 0.07873, 0.2273, 0.07873, 0.25, 0.1181, 0.2273, 0.07873, 0.2045, 0.1181, 0.25, 0.1181, 0.25, 0.1181, 0.2045, 0.1181, 0.2273, 0.1575, 0.2045, 0.1181, 0.1818, 0.1575, 0.2273, 0.1575, 0.1591, 0.1181, 0.1364, 0.1575, 0.1818, 0.1575, 0.1364, 0.07873, 0.1136, 0.1181, 0.1591, 0.1181, 0.1136, 0.03937, 0.09091, 0.07873, 0.1364, 0.07873, 0.1591, 0.1181, 0.1136, 0.1181, 0.1364, 0.1575, 0.1136, 0.1181, 0.09091, 0.1575, 0.1364, 0.1575, 0.1364, 0.07873, 0.09091, 0.07873, 0.1136, 0.1181, 0.09091, 0.07873, 0.06818, 0.1181, 0.1136, 0.1181, 0.1136, 0.1181, 0.06818, 0.1181, 0.09091, 0.1575, 0.06818, 0.1181, 0.04545, 0.1575, 0.09091, 0.1575, 0.1136, 0.03937, 0.06818, 0.03937, 0.09091, 0.07873, 0.06818, 0.03937, 0.04545, 0.07873, 0.09091, 0.07873, 0.09091, 0.07873, 0.04545, 0.07873, 0.06818, 0.1181, 0.04545, 0.07873, 0.02273, 0.1181, 0.06818, 0.1181, 0.06818, 0.1181, 0.02273, 0.1181, 0.04545, 0.1575, 0.02273, 0.1181, 0.0, 0.1575, 0.04545, 0.1575, 0.5909, 0.1575, 0.5682, 0.1181, 0.5455, 0.1575, 0.6364, 0.1575, 0.6136, 0.1181, 0.5909, 0.1575, 0.6818, 0.1575, 0.6591, 0.1181, 0.6364, 0.1575, 0.5909, 0.1575, 0.6136, 0.1181, 0.5682, 0.1181, 0.6136, 0.1181, 0.5909, 0.07873, 0.5682, 0.1181, 0.6364, 0.1575, 0.6591, 0.1181, 0.6136, 0.1181, 0.6591, 0.1181, 0.6364, 0.07873, 0.6136, 0.1181, 0.6136, 0.1181, 0.6364, 0.07873, 0.5909, 0.07873, 0.6364, 0.07873, 0.6136, 0.03937, 0.5909, 0.07873, 0.6818, 0.1575, 0.7045, 0.1181, 0.6591, 0.1181, 0.7045, 0.1181, 0.6818, 0.07873, 0.6591, 0.1181, 0.6591, 0.1181, 0.6818, 0.07873, 0.6364, 0.07873, 0.6818, 0.07873, 0.6591, 0.03937, 0.6364, 0.07873, 0.6364, 0.07873, 0.6591, 0.03937, 0.6136, 0.03937, 0.6591, 0.03937, 0.6364, 0.0, 0.6136, 0.03937, 0.8864, 0.1181, 0.8636, 0.1575, 0.9091, 0.1575, 0.8636, 0.07873, 0.8409, 0.1181, 0.8864, 0.1181, 0.8409, 0.03937, 0.8182, 0.07873, 0.8636, 0.07873, 0.8864, 0.1181, 0.8409, 0.1181, 0.8636, 0.1575, 0.8409, 0.1181, 0.8182, 0.1575, 0.8636, 0.1575, 0.8636, 0.07873, 0.8182, 0.07873, 0.8409, 0.1181, 0.8182, 0.07873, 0.7955, 0.1181, 0.8409, 0.1181, 0.8409, 0.1181, 0.7955, 0.1181, 0.8182, 0.1575, 0.7955, 0.1181, 0.7727, 0.1575, 0.8182, 0.1575, 0.8409, 0.03937, 0.7955, 0.03937, 0.8182, 0.07873, 0.7955, 0.03937, 0.7727, 0.07873, 0.8182, 0.07873, 0.8182, 0.07873, 0.7727, 0.07873, 0.7955, 0.1181, 0.7727, 0.07873, 0.75, 0.1181, 0.7955, 0.1181, 0.7955, 0.1181, 0.75, 0.1181, 0.7727, 0.1575, 0.75, 0.1181, 0.7273, 0.1575, 0.7727, 0.1575, 0.1988, 0.5076, 0.8078, 0.5076, 0.8078, 0.985, 0.1988, 0.985])
_ca = me_icosphere.color_attributes.new('Col', 'BYTE_COLOR', 'CORNER')
_ca.data.foreach_set('color', [0.0, 0.0, 0.0, 1.0, 0.0, 0.0, 0.0, 1.0, 0.0, 0.0, 0.0, 1.0, 0.01298, 0.0, 0.0, 1.0, 0.001214, 0.0, 0.0, 1.0, 0.009134, 0.0, 0.0, 1.0, 0.0, 0.0, 0.0, 1.0, 0.0, 0.0, 0.0, 1.0, 0.0, 0.0, 0.0, 1.0, 0.0, 0.0, 0.0, 1.0, 0.0, 0.0, 0.0, 1.0, 0.0, 0.0, 0.0, 1.0, 0.0, 0.0, 0.0, 1.0, 0.0, 0.0, 0.0, 1.0, 0.0, 0.0, 0.0, 1.0, 0.01298, 0.0, 0.0, 1.0, 0.009134, 0.0, 0.0, 1.0, 0.03955, 0.0, 0.0, 1.0, 0.006995, 0.0, 0.0, 1.0, 0.006049, 0.0, 0.0, 1.0, 0.0331, 0.0, 0.0, 1.0, 0.004391, 0.0, 0.0, 1.0, 0.004777, 0.0, 0.0, 1.0, 0.0185, 0.0, 0.0, 1.0, 0.001518, 0.0, 0.0, 1.0, 0.0009106, 0.0, 0.0, 1.0, 0.005182, 0.0, 0.0, 1.0, 0.008568, 0.0, 0.0, 1.0, 0.003677, 0.0, 0.0, 1.0, 0.02217, 0.0, 0.0, 1.0, 0.01298, 0.0, 0.0, 1.0, 0.03955, 0.0, 0.0, 1.0, 0.04231, 0.0, 0.0, 1.0, 0.006995, 0.0, 0.0, 1.0, 0.0331, 0.0, 0.0, 1.0, 0.02732, 0.0, 0.0, 1.0, 0.004391, 0.0, 0.0, 1.0, 0.0185, 0.0, 0.0, 1.0, 0.01298, 0.0, 0.0, 1.0, 0.001518, 0.0, 0.0, 1.0, 0.005182, 0.0, 0.0, 1.0, 0.006049, 0.0, 0.0, 1.0, 0.008568, 0.0, 0.0, 1.0, 0.02217, 0.0, 0.0, 1.0, 0.02956, 0.0, 0.0, 1.0, 0.4287, 0.0, 0.0, 1.0, 0.4793, 0.0, 0.0, 1.0, 0.7084, 0.0, 0.0, 1.0, 0.3419, 0.0, 0.0, 1.0, 0.4179, 0.0, 0.0, 1.0, 0.6584, 0.0, 0.0, 1.0, 0.2195, 0.0, 0.0, 1.0, 0.2874, 0.0, 0.0, 1.0, 0.4508, 0.0, 0.0, 1.0, 0.2195, 0.0, 0.0, 1.0, 0.2542, 0.0, 0.0, 1.0, 0.4508, 0.0, 0.0, 1.0, 0.2961, 0.0, 0.0, 1.0, 0.3231, 0.0, 0.0, 1.0, 0.521, 0.0, 0.0, 1.0, 0.9911, 0.0, 0.0, 1.0, 1.0, 0.0, 0.0, 1.0, 1.0, 0.0, 0.0, 1.0, 0.8469, 0.0, 0.0, 1.0, 0.8963, 0.0, 0.0, 1.0, 0.9911, 0.0, 0.0, 1.0, 0.521, 0.0, 0.0, 1.0, 0.5972, 0.0, 0.0, 1.0, 0.8469, 0.0, 0.0, 1.0, 0.9911, 0.0, 0.0, 1.0, 0.8963, 0.0, 0.0, 1.0, 1.0, 0.0, 0.0, 1.0, 0.8963, 0.0, 0.0, 1.0, 0.8228, 0.0, 0.0, 1.0, 1.0, 0.0, 0.0, 1.0, 0.8469, 0.0, 0.0, 1.0, 0.5972, 0.0, 0.0, 1.0, 0.8963, 0.0, 0.0, 1.0, 0.5972, 0.0, 0.0, 1.0, 0.5776, 0.0, 0.0, 1.0, 0.8963, 0.0, 0.0, 1.0, 0.8963, 0.0, 0.0, 1.0, 0.5776, 0.0, 0.0, 1.0, 0.8228, 0.0, 0.0, 1.0, 0.5776, 0.0, 0.0, 1.0, 0.4508, 0.0, 0.0, 1.0, 0.8228, 0.0, 0.0, 1.0, 0.521, 0.0, 0.0, 1.0, 0.3231, 0.0, 0.0, 1.0, 0.5972, 0.0, 0.0, 1.0, 0.3231, 0.0, 0.0, 1.0, 0.3231, 0.0, 0.0, 1.0, 0.5972, 0.0, 0.0, 1.0, 0.5972, 0.0, 0.0, 1.0, 0.3231, 0.0, 0.0, 1.0, 0.5776, 0.0, 0.0, 1.0, 0.3231, 0.0, 0.0, 1.0, 0.2789, 0.0, 0.0, 1.0, 0.5776, 0.0, 0.0, 1.0, 0.5776, 0.0, 0.0, 1.0, 0.2789, 0.0, 0.0, 1.0, 0.4508, 0.0, 0.0, 1.0, 0.2789, 0.0, 0.0, 1.0, 0.2195, 0.0, 0.0, 1.0, 0.4508, 0.0, 0.0, 1.0, 1.0, 0.0, 0.0, 1.0, 1.0, 0.0, 0.0, 1.0, 1.0, 0.0, 0.0, 1.0, 0.8228, 0.0, 0.0, 1.0, 0.8879, 0.0, 0.0, 1.0, 1.0, 0.0, 0.0, 1.0, 0.4508, 0.0, 0.0, 1.0, 0.552, 0.0, 0.0, 1.0, 0.8228, 0.0, 0.0, 1.0, 1.0, 0.0, 0.0, 1.0, 0.8879, 0.0, 0.0, 1.0, 1.0, 0.0, 0.0, 1.0, 0.8879, 0.0, 0.0, 1.0, 0.8308, 0.0, 0.0, 1.0, 1.0, 0.0, 0.0, 1.0, 0.8228, 0.0, 0.0, 1.0, 0.552, 0.0, 0.0, 1.0, 0.8879, 0.0, 0.0, 1.0, 0.552, 0.0, 0.0, 1.0, 0.552, 0.0, 0.0, 1.0, 0.8879, 0.0, 0.0, 1.0, 0.8879, 0.0, 0.0, 1.0, 0.552, 0.0, 0.0, 1.0, 0.8308, 0.0, 0.0, 1.0, 0.552, 0.0, 0.0, 1.0, 0.4508, 0.0, 0.0, 1.0, 0.8308, 0.0, 0.0, 1.0, 0.4508, 0.0, 0.0, 1.0, 0.2542, 0.0, 0.0, 1.0, 0.552, 0.0, 0.0, 1.0, 0.2542, 0.0, 0.0, 1.0, 0.2705, 0.0, 0.0, 1.0, 0.552, 0.0, 0.0, 1.0, 0.552, 0.0, 0.0, 1.0, 0.2705, 0.0, 0.0, 1.0, 0.552, 0.0, 0.0, 1.0, 0.2705, 0.0, 0.0, 1.0, 0.2502, 0.0, 0.0, 1.0, 0.552, 0.0, 0.0, 1.0, 0.552, 0.0, 0.0, 1.0, 0.2502, 0.0, 0.0, 1.0, 0.4508, 0.0, 0.0, 1.0, 0.2502, 0.0, 0.0, 1.0, 0.2195, 0.0, 0.0, 1.0, 0.4508, 0.0, 0.0, 1.0, 1.0, 0.0, 0.0, 1.0, 1.0, 0.0, 0.0, 1.0, 1.0, 0.0, 0.0, 1.0, 0.8308, 0.0, 0.0, 1.0, 0.9387, 0.0, 0.0, 1.0, 1.0, 0.0, 0.0, 1.0, 0.4508, 0.0, 0.0, 1.0, 0.6308, 0.0, 0.0, 1.0, 0.8308, 0.0, 0.0, 1.0, 1.0, 0.0, 0.0, 1.0, 0.9387, 0.0, 0.0, 1.0, 1.0, 0.0, 0.0, 1.0, 0.9387, 0.0, 0.0, 1.0, 0.9387, 0.0, 0.0, 1.0, 1.0, 0.0, 0.0, 1.0, 0.8308, 0.0, 0.0, 1.0, 0.6308, 0.0, 0.0, 1.0, 0.9387, 0.0, 0.0, 1.0, 0.6308, 0.0, 0.0, 1.0, 0.7454, 0.0, 0.0, 1.0, 0.9387, 0.0, 0.0, 1.0, 0.9387, 0.0, 0.0, 1.0, 0.7454, 0.0, 0.0, 1.0, 0.9387, 0.0, 0.0, 1.0, 0.7454, 0.0, 0.0, 1.0, 0.6584, 0.0, 0.0, 1.0, 0.9387, 0.0, 0.0, 1.0, 0.4508, 0.0, 0.0, 1.0, 0.2874, 0.0, 0.0, 1.0, 0.6308, 0.0, 0.0, 1.0, 0.2874, 0.0, 0.0, 1.0, 0.3712, 0.0, 0.0, 1.0, 0.6308, 0.0, 0.0, 1.0, 0.6308, 0.0, 0.0, 1.0, 0.3712, 0.0, 0.0, 1.0, 0.7454, 0.0, 0.0, 1.0, 0.3712, 0.0, 0.0, 1.0, 0.3968, 0.0, 0.0, 1.0, 0.7454, 0.0, 0.0, 1.0, 0.7454, 0.0, 0.0, 1.0, 0.3968, 0.0, 0.0, 1.0, 0.6584, 0.0, 0.0, 1.0, 0.3968, 0.0, 0.0, 1.0, 0.3419, 0.0, 0.0, 1.0, 0.6584, 0.0, 0.0, 1.0, 1.0, 0.0, 0.0, 1.0, 1.0, 0.0, 0.0, 1.0, 1.0, 0.0, 0.0, 1.0, 0.9387, 0.0, 0.0, 1.0, 0.9647, 0.0, 0.0, 1.0, 1.0, 0.0, 0.0, 1.0, 0.6584, 0.0, 0.0, 1.0, 0.7758, 0.0, 0.0, 1.0, 0.9387, 0.0, 0.0, 1.0, 1.0, 0.0, 0.0, 1.0, 0.9647, 0.0, 0.0, 1.0, 1.0, 0.0, 0.0, 1.0, 0.9647, 0.0, 0.0, 1.0, 0.9387, 0.0, 0.0, 1.0, 1.0, 0.0, 0.0, 1.0, 0.9387, 0.0, 0.0, 1.0, 0.7758, 0.0, 0.0, 1.0, 0.9647, 0.0, 0.0, 1.0, 0.7758, 0.0, 0.0, 1.0, 0.7991, 0.0, 0.0, 1.0, 0.9647, 0.0, 0.0, 1.0, 0.9647, 0.0, 0.0, 1.0, 0.7991, 0.0, 0.0, 1.0, 0.9387, 0.0, 0.0, 1.0, 0.7991, 0.0, 0.0, 1.0, 0.7084, 0.0, 0.0, 1.0, 0.9387, 0.0, 0.0, 1.0, 0.6584, 0.0, 0.0, 1.0, 0.4179, 0.0, 0.0, 1.0, 0.7758, 0.0, 0.0, 1.0, 0.4179, 0.0, 0.0, 1.0, 0.4735, 0.0, 0.0, 1.0, 0.7758, 0.0, 0.0, 1.0, 0.7758, 0.0, 0.0, 1.0, 0.4735, 0.0, 0.0, 1.0, 0.7991, 0.0, 0.0, 1.0, 0.4735, 0.0, 0.0, 1.0, 0.4793, 0.0, 0.0, 1.0, 0.7991, 0.0, 0.0, 1.0, 0.7991, 0.0, 0.0, 1.0, 0.4793, 0.0, 0.0, 1.0, 0.7084, 0.0, 0.0, 1.0, 0.4793, 0.0, 0.0, 1.0, 0.4287, 0.0, 0.0, 1.0, 0.7084, 0.0, 0.0, 1.0, 1.0, 0.0, 0.0, 1.0, 0.9911, 0.0, 0.0, 1.0, 1.0, 0.0, 0.0, 1.0, 0.9387, 0.0, 0.0, 1.0, 0.9473, 0.0, 0.0, 1.0, 1.0, 0.0, 0.0, 1.0, 0.7084, 0.0, 0.0, 1.0, 0.7682, 0.0, 0.0, 1.0, 0.9387, 0.0, 0.0, 1.0, 1.0, 0.0, 0.0, 1.0, 0.9473, 0.0, 0.0, 1.0, 0.9911, 0.0, 0.0, 1.0, 0.9473, 0.0, 0.0, 1.0, 0.8469, 0.0, 0.0, 1.0, 0.9911, 0.0, 0.0, 1.0, 0.9387, 0.0, 0.0, 1.0, 0.7682, 0.0, 0.0, 1.0, 0.9473, 0.0, 0.0, 1.0, 0.7682, 0.0, 0.0, 1.0, 0.6795, 0.0, 0.0, 1.0, 0.9473, 0.0, 0.0, 1.0, 0.9473, 0.0, 0.0, 1.0, 0.6795, 0.0, 0.0, 1.0, 0.8469, 0.0, 0.0, 1.0, 0.6795, 0.0, 0.0, 1.0, 0.521, 0.0, 0.0, 1.0, 0.8469, 0.0, 0.0, 1.0, 0.7084, 0.0, 0.0, 1.0, 0.4793, 0.0, 0.0, 1.0, 0.7682, 0.0, 0.0, 1.0, 0.4793, 0.0, 0.0, 1.0, 0.4564, 0.0, 0.0, 1.0, 0.7682, 0.0, 0.0, 1.0, 0.7682, 0.0, 0.0, 1.0, 0.4564, 0.0, 0.0, 1.0, 0.6795, 0.0, 0.0, 1.0, 0.4564, 0.0, 0.0, 1.0, 0.3763, 0.0, 0.0, 1.0, 0.6795, 0.0, 0.0, 1.0, 0.6795, 0.0, 0.0, 1.0, 0.3763, 0.0, 0.0, 1.0, 0.521, 0.0, 0.0, 1.0, 0.3763, 0.0, 0.0, 1.0, 0.2961, 0.0, 0.0, 1.0, 0.521, 0.0, 0.0, 1.0, 0.1714, 0.0, 0.0, 1.0, 0.3231, 0.0, 0.0, 1.0, 0.2961, 0.0, 0.0, 1.0, 0.07819, 0.0, 0.0, 1.0, 0.162, 0.0, 0.0, 1.0, 0.1714, 0.0, 0.0, 1.0, 0.02956, 0.0, 0.0, 1.0, 0.06848, 0.0, 0.0, 1.0, 0.07819, 0.0, 0.0, 1.0, 0.1714, 0.0, 0.0, 1.0, 0.162, 0.0, 0.0, 1.0, 0.3231, 0.0, 0.0, 1.0, 0.162, 0.0, 0.0, 1.0, 0.3231, 0.0, 0.0, 1.0, 0.3231, 0.0, 0.0, 1.0, 0.07819, 0.0, 0.0, 1.0, 0.06848, 0.0, 0.0, 1.0, 0.162, 0.0, 0.0, 1.0, 0.06848, 0.0, 0.0, 1.0, 0.1413, 0.0, 0.0, 1.0, 0.162, 0.0, 0.0, 1.0, 0.162, 0.0, 0.0, 1.0, 0.1413, 0.0, 0.0, 1.0, 0.3231, 0.0, 0.0, 1.0, 0.1413, 0.0, 0.0, 1.0, 0.2789, 0.0, 0.0, 1.0, 0.3231, 0.0, 0.0, 1.0, 0.02956, 0.0, 0.0, 1.0, 0.02217, 0.0, 0.0, 1.0, 0.06848, 0.0, 0.0, 1.0, 0.02217, 0.0, 0.0, 1.0, 0.05286, 0.0, 0.0, 1.0, 0.06848, 0.0, 0.0, 1.0, 0.06848, 0.0, 0.0, 1.0, 0.05286, 0.0, 0.0, 1.0, 0.1413, 0.0, 0.0, 1.0, 0.05286, 0.0, 0.0, 1.0, 0.117, 0.0, 0.0, 1.0, 0.1413, 0.0, 0.0, 1.0, 0.1413, 0.0, 0.0, 1.0, 0.117, 0.0, 0.0, 1.0, 0.2789, 0.0, 0.0, 1.0, 0.117, 0.0, 0.0, 1.0, 0.2195, 0.0, 0.0, 1.0, 0.2789, 0.0, 0.0, 1.0, 0.1046, 0.0, 0.0, 1.0, 0.2542, 0.0, 0.0, 1.0, 0.2195, 0.0, 0.0, 1.0, 0.0319, 0.0, 0.0, 1.0, 0.1022, 0.0, 0.0, 1.0, 0.1046, 0.0, 0.0, 1.0, 0.006049, 0.0, 0.0, 1.0, 0.02624, 0.0, 0.0, 1.0, 0.0319, 0.0, 0.0, 1.0, 0.1046, 0.0, 0.0, 1.0, 0.1022, 0.0, 0.0, 1.0, 0.2542, 0.0, 0.0, 1.0, 0.1022, 0.0, 0.0, 1.0, 0.2705, 0.0, 0.0, 1.0, 0.2542, 0.0, 0.0, 1.0, 0.0319, 0.0, 0.0, 1.0, 0.02624, 0.0, 0.0, 1.0, 0.1022, 0.0, 0.0, 1.0, 0.02624, 0.0, 0.0, 1.0, 0.0999, 0.0, 0.0, 1.0, 0.1022, 0.0, 0.0, 1.0, 0.1022, 0.0, 0.0, 1.0, 0.0999, 0.0, 0.0, 1.0, 0.2705, 0.0, 0.0, 1.0, 0.0999, 0.0, 0.0, 1.0, 0.2502, 0.0, 0.0, 1.0, 0.2705, 0.0, 0.0, 1.0, 0.006049, 0.0, 0.0, 1.0, 0.005182, 0.0, 0.0, 1.0, 0.02624, 0.0, 0.0, 1.0, 0.005182, 0.0, 0.0, 1.0, 0.02519, 0.0, 0.0, 1.0, 0.02624, 0.0, 0.0, 1.0, 0.02624, 0.0, 0.0, 1.0, 0.02519, 0.0, 0.0, 1.0, 0.0999, 0.0, 0.0, 1.0, 0.02519, 0.0, 0.0, 1.0, 0.09759, 0.0, 0.0, 1.0, 0.0999, 0.0, 0.0, 1.0, 0.0999, 0.0, 0.0, 1.0, 0.09759, 0.0, 0.0, 1.0, 0.2502, 0.0, 0.0, 1.0, 0.09759, 0.0, 0.0, 1.0, 0.2195, 0.0, 0.0, 1.0, 0.2502, 0.0, 0.0, 1.0, 0.1119, 0.0, 0.0, 1.0, 0.2874, 0.0, 0.0, 1.0, 0.2195, 0.0, 0.0, 1.0, 0.04231, 0.0, 0.0, 1.0, 0.1413, 0.0, 0.0, 1.0, 0.1119, 0.0, 0.0, 1.0, 0.01298, 0.0, 0.0, 1.0, 0.05448, 0.0, 0.0, 1.0, 0.04231, 0.0, 0.0, 1.0, 0.1119, 0.0, 0.0, 1.0, 0.1413, 0.0, 0.0, 1.0, 0.2874, 0.0, 0.0, 1.0, 0.1413, 0.0, 0.0, 1.0, 0.3712, 0.0, 0.0, 1.0, 0.2874, 0.0, 0.0, 1.0, 0.04231, 0.0, 0.0, 1.0, 0.05448, 0.0, 0.0, 1.0, 0.1413, 0.0, 0.0, 1.0, 0.05448, 0.0, 0.0, 1.0, 0.1651, 0.0, 0.0, 1.0, 0.1413, 0.0, 0.0, 1.0, 0.1413, 0.0, 0.0, 1.0, 0.1651, 0.0, 0.0, 1.0, 0.3712, 0.0, 0.0, 1.0, 0.1651, 0.0, 0.0, 1.0, 0.3968, 0.0, 0.0, 1.0, 0.3712, 0.0, 0.0, 1.0, 0.01298, 0.0, 0.0, 1.0, 0.0185, 0.0, 0.0, 1.0, 0.05448, 0.0, 0.0, 1.0, 0.0185, 0.0, 0.0, 1.0, 0.06125, 0.0, 0.0, 1.0, 0.05448, 0.0, 0.0, 1.0, 0.05448, 0.0, 0.0, 1.0, 0.06125, 0.0, 0.0, 1.0, 0.1651, 0.0, 0.0, 1.0, 0.06125, 0.0, 0.0, 1.0, 0.1651, 0.0, 0.0, 1.0, 0.1651, 0.0, 0.0, 1.0, 0.1651, 0.0, 0.0, 1.0, 0.1651, 0.0, 0.0, 1.0, 0.3968, 0.0, 0.0, 1.0, 0.1651, 0.0, 0.0, 1.0, 0.3419, 0.0, 0.0, 1.0, 0.3968, 0.0, 0.0, 1.0, 0.1779, 0.0, 0.0, 1.0, 0.4179, 0.0, 0.0, 1.0, 0.3419, 0.0, 0.0, 1.0, 0.07619, 0.0, 0.0, 1.0, 0.2086, 0.0, 0.0, 1.0, 0.1779, 0.0, 0.0, 1.0, 0.02732, 0.0, 0.0, 1.0, 0.09084, 0.0, 0.0, 1.0, 0.07619, 0.0, 0.0, 1.0, 0.1779, 0.0, 0.0, 1.0, 0.2086, 0.0, 0.0, 1.0, 0.4179, 0.0, 0.0, 1.0, 0.2086, 0.0, 0.0, 1.0, 0.4735, 0.0, 0.0, 1.0, 0.4179, 0.0, 0.0, 1.0, 0.07619, 0.0, 0.0, 1.0, 0.09084, 0.0, 0.0, 1.0, 0.2086, 0.0, 0.0, 1.0, 0.09084, 0.0, 0.0, 1.0, 0.2346, 0.0, 0.0, 1.0, 0.2086, 0.0, 0.0, 1.0, 0.2086, 0.0, 0.0, 1.0, 0.2346, 0.0, 0.0, 1.0, 0.4735, 0.0, 0.0, 1.0, 0.2346, 0.0, 0.0, 1.0, 0.4793, 0.0, 0.0, 1.0, 0.4735, 0.0, 0.0, 1.0, 0.02732, 0.0, 0.0, 1.0, 0.0331, 0.0, 0.0, 1.0, 0.09084, 0.0, 0.0, 1.0, 0.0331, 0.0, 0.0, 1.0, 0.1046, 0.0, 0.0, 1.0, 0.09084, 0.0, 0.0, 1.0, 0.09084, 0.0, 0.0, 1.0, 0.1046, 0.0, 0.0, 1.0, 0.2346, 0.0, 0.0, 1.0, 0.1046, 0.0, 0.0, 1.0, 0.2462, 0.0, 0.0, 1.0, 0.2346, 0.0, 0.0, 1.0, 0.2346, 0.0, 0.0, 1.0, 0.2462, 0.0, 0.0, 1.0, 0.4793, 0.0, 0.0, 1.0, 0.2462, 0.0, 0.0, 1.0, 0.4287, 0.0, 0.0, 1.0, 0.4793, 0.0, 0.0, 1.0, 0.2502, 0.0, 0.0, 1.0, 0.4793, 0.0, 0.0, 1.0, 0.4287, 0.0, 0.0, 1.0, 0.1119, 0.0, 0.0, 1.0, 0.2462, 0.0, 0.0, 1.0, 0.2502, 0.0, 0.0, 1.0, 0.04231, 0.0, 0.0, 1.0, 0.1095, 0.0, 0.0, 1.0, 0.1119, 0.0, 0.0, 1.0, 0.2502, 0.0, 0.0, 1.0, 0.2462, 0.0, 0.0, 1.0, 0.4793, 0.0, 0.0, 1.0, 0.2462, 0.0, 0.0, 1.0, 0.4564, 0.0, 0.0, 1.0, 0.4793, 0.0, 0.0, 1.0, 0.1119, 0.0, 0.0, 1.0, 0.1095, 0.0, 0.0, 1.0, 0.2462, 0.0, 0.0, 1.0, 0.1095, 0.0, 0.0, 1.0, 0.2232, 0.0, 0.0, 1.0, 0.2462, 0.0, 0.0, 1.0, 0.2462, 0.0, 0.0, 1.0, 0.2232, 0.0, 0.0, 1.0, 0.4564, 0.0, 0.0, 1.0, 0.2232, 0.0, 0.0, 1.0, 0.3763, 0.0, 0.0, 1.0, 0.4564, 0.0, 0.0, 1.0, 0.04231, 0.0, 0.0, 1.0, 0.03955, 0.0, 0.0, 1.0, 0.1095, 0.0, 0.0, 1.0, 0.03955, 0.0, 0.0, 1.0, 0.09759, 0.0, 0.0, 1.0, 0.1095, 0.0, 0.0, 1.0, 0.1095, 0.0, 0.0, 1.0, 0.09759, 0.0, 0.0, 1.0, 0.2232, 0.0, 0.0, 1.0, 0.09759, 0.0, 0.0, 1.0, 0.1878, 0.0, 0.0, 1.0, 0.2232, 0.0, 0.0, 1.0, 0.2232, 0.0, 0.0, 1.0, 0.1878, 0.0, 0.0, 1.0, 0.3763, 0.0, 0.0, 1.0, 0.1878, 0.0, 0.0, 1.0, 0.2961, 0.0, 0.0, 1.0, 0.3763, 0.0, 0.0, 1.0, 0.117, 0.0, 0.0, 1.0, 0.1046, 0.0, 0.0, 1.0, 0.2195, 0.0, 0.0, 1.0, 0.05286, 0.0, 0.0, 1.0, 0.03955, 0.0, 0.0, 1.0, 0.117, 0.0, 0.0, 1.0, 0.02217, 0.0, 0.0, 1.0, 0.01444, 0.0, 0.0, 1.0, 0.05286, 0.0, 0.0, 1.0, 0.117, 0.0, 0.0, 1.0, 0.03955, 0.0, 0.0, 1.0, 0.1046, 0.0, 0.0, 1.0, 0.03955, 0.0, 0.0, 1.0, 0.0319, 0.0, 0.0, 1.0, 0.1046, 0.0, 0.0, 1.0, 0.05286, 0.0, 0.0, 1.0, 0.01444, 0.0, 0.0, 1.0, 0.03955, 0.0, 0.0, 1.0, 0.01444, 0.0, 0.0, 1.0, 0.008023, 0.0, 0.0, 1.0, 0.03955, 0.0, 0.0, 1.0, 0.03955, 0.0, 0.0, 1.0, 0.008023, 0.0, 0.0, 1.0, 0.0319, 0.0, 0.0, 1.0, 0.008023, 0.0, 0.0, 1.0, 0.006049, 0.0, 0.0, 1.0, 0.0319, 0.0, 0.0, 1.0, 0.02217, 0.0, 0.0, 1.0, 0.003677, 0.0, 0.0, 1.0, 0.01444, 0.0, 0.0, 1.0, 0.003677, 0.0, 0.0, 1.0, 0.001821, 0.0, 0.0, 1.0, 0.01444, 0.0, 0.0, 1.0, 0.01444, 0.0, 0.0, 1.0, 0.001821, 0.0, 0.0, 1.0, 0.008023, 0.0, 0.0, 1.0, 0.001821, 0.0, 0.0, 1.0, 0.0009106, 0.0, 0.0, 1.0, 0.008023, 0.0, 0.0, 1.0, 0.008023, 0.0, 0.0, 1.0, 0.0009106, 0.0, 0.0, 1.0, 0.006049, 0.0, 0.0, 1.0, 0.0009106, 0.0, 0.0, 1.0, 0.001518, 0.0, 0.0, 1.0, 0.006049, 0.0, 0.0, 1.0, 0.09759, 0.0, 0.0, 1.0, 0.1119, 0.0, 0.0, 1.0, 0.2195, 0.0, 0.0, 1.0, 0.02519, 0.0, 0.0, 1.0, 0.03071, 0.0, 0.0, 1.0, 0.09759, 0.0, 0.0, 1.0, 0.005182, 0.0, 0.0, 1.0, 0.005182, 0.0, 0.0, 1.0, 0.02519, 0.0, 0.0, 1.0, 0.09759, 0.0, 0.0, 1.0, 0.03071, 0.0, 0.0, 1.0, 0.1119, 0.0, 0.0, 1.0, 0.03071, 0.0, 0.0, 1.0, 0.04231, 0.0, 0.0, 1.0, 0.1119, 0.0, 0.0, 1.0, 0.02519, 0.0, 0.0, 1.0, 0.005182, 0.0, 0.0, 1.0, 0.03071, 0.0, 0.0, 1.0, 0.005182, 0.0, 0.0, 1.0, 0.008023, 0.0, 0.0, 1.0, 0.03071, 0.0, 0.0, 1.0, 0.03071, 0.0, 0.0, 1.0, 0.008023, 0.0, 0.0, 1.0, 0.04231, 0.0, 0.0, 1.0, 0.008023, 0.0, 0.0, 1.0, 0.01298, 0.0, 0.0, 1.0, 0.04231, 0.0, 0.0, 1.0, 0.005182, 0.0, 0.0, 1.0, 0.0009106, 0.0, 0.0, 1.0, 0.005182, 0.0, 0.0, 1.0, 0.0009106, 0.0, 0.0, 1.0, 0.0009106, 0.0, 0.0, 1.0, 0.005182, 0.0, 0.0, 1.0, 0.005182, 0.0, 0.0, 1.0, 0.0009106, 0.0, 0.0, 1.0, 0.008023, 0.0, 0.0, 1.0, 0.0009106, 0.0, 0.0, 1.0, 0.002125, 0.0, 0.0, 1.0, 0.008023, 0.0, 0.0, 1.0, 0.008023, 0.0, 0.0, 1.0, 0.002125, 0.0, 0.0, 1.0, 0.01298, 0.0, 0.0, 1.0, 0.002125, 0.0, 0.0, 1.0, 0.004391, 0.0, 0.0, 1.0, 0.01298, 0.0, 0.0, 1.0, 0.1651, 0.0, 0.0, 1.0, 0.1779, 0.0, 0.0, 1.0, 0.3419, 0.0, 0.0, 1.0, 0.06125, 0.0, 0.0, 1.0, 0.06663, 0.0, 0.0, 1.0, 0.1651, 0.0, 0.0, 1.0, 0.0185, 0.0, 0.0, 1.0, 0.02029, 0.0, 0.0, 1.0, 0.06125, 0.0, 0.0, 1.0, 0.1651, 0.0, 0.0, 1.0, 0.06663, 0.0, 0.0, 1.0, 0.1779, 0.0, 0.0, 1.0, 0.06663, 0.0, 0.0, 1.0, 0.07619, 0.0, 0.0, 1.0, 0.1779, 0.0, 0.0, 1.0, 0.06125, 0.0, 0.0, 1.0, 0.02029, 0.0, 0.0, 1.0, 0.06663, 0.0, 0.0, 1.0, 0.02029, 0.0, 0.0, 1.0, 0.02217, 0.0, 0.0, 1.0, 0.06663, 0.0, 0.0, 1.0, 0.06663, 0.0, 0.0, 1.0, 0.02217, 0.0, 0.0, 1.0, 0.07619, 0.0, 0.0, 1.0, 0.02217, 0.0, 0.0, 1.0, 0.02732, 0.0, 0.0, 1.0, 0.07619, 0.0, 0.0, 1.0, 0.0185, 0.0, 0.0, 1.0, 0.004777, 0.0, 0.0, 1.0, 0.02029, 0.0, 0.0, 1.0, 0.004777, 0.0, 0.0, 1.0, 0.004391, 0.0, 0.0, 1.0, 0.02029, 0.0, 0.0, 1.0, 0.02029, 0.0, 0.0, 1.0, 0.004391, 0.0, 0.0, 1.0, 0.02217, 0.0, 0.0, 1.0, 0.004391, 0.0, 0.0, 1.0, 0.004391, 0.0, 0.0, 1.0, 0.02217, 0.0, 0.0, 1.0, 0.02217, 0.0, 0.0, 1.0, 0.004391, 0.0, 0.0, 1.0, 0.02732, 0.0, 0.0, 1.0, 0.004391, 0.0, 0.0, 1.0, 0.006995, 0.0, 0.0, 1.0, 0.02732, 0.0, 0.0, 1.0, 0.2462, 0.0, 0.0, 1.0, 0.2502, 0.0, 0.0, 1.0, 0.4287, 0.0, 0.0, 1.0, 0.1046, 0.0, 0.0, 1.0, 0.1119, 0.0, 0.0, 1.0, 0.2462, 0.0, 0.0, 1.0, 0.0331, 0.0, 0.0, 1.0, 0.0356, 0.0, 0.0, 1.0, 0.1046, 0.0, 0.0, 1.0, 0.2462, 0.0, 0.0, 1.0, 0.1119, 0.0, 0.0, 1.0, 0.2502, 0.0, 0.0, 1.0, 0.1119, 0.0, 0.0, 1.0, 0.1119, 0.0, 0.0, 1.0, 0.2502, 0.0, 0.0, 1.0, 0.1046, 0.0, 0.0, 1.0, 0.0356, 0.0, 0.0, 1.0, 0.1119, 0.0, 0.0, 1.0, 0.0356, 0.0, 0.0, 1.0, 0.03955, 0.0, 0.0, 1.0, 0.1119, 0.0, 0.0, 1.0, 0.1119, 0.0, 0.0, 1.0, 0.03955, 0.0, 0.0, 1.0, 0.1119, 0.0, 0.0, 1.0, 0.03955, 0.0, 0.0, 1.0, 0.04231, 0.0, 0.0, 1.0, 0.1119, 0.0, 0.0, 1.0, 0.0331, 0.0, 0.0, 1.0, 0.006049, 0.0, 0.0, 1.0, 0.0356, 0.0, 0.0, 1.0, 0.006049, 0.0, 0.0, 1.0, 0.007499, 0.0, 0.0, 1.0, 0.0356, 0.0, 0.0, 1.0, 0.0356, 0.0, 0.0, 1.0, 0.007499, 0.0, 0.0, 1.0, 0.03955, 0.0, 0.0, 1.0, 0.007499, 0.0, 0.0, 1.0, 0.01033, 0.0, 0.0, 1.0, 0.03955, 0.0, 0.0, 1.0, 0.03955, 0.0, 0.0, 1.0, 0.01033, 0.0, 0.0, 1.0, 0.04231, 0.0, 0.0, 1.0, 0.01033, 0.0, 0.0, 1.0, 0.01298, 0.0, 0.0, 1.0, 0.04231, 0.0, 0.0, 1.0, 0.1878, 0.0, 0.0, 1.0, 0.1714, 0.0, 0.0, 1.0, 0.2961, 0.0, 0.0, 1.0, 0.09759, 0.0, 0.0, 1.0, 0.08866, 0.0, 0.0, 1.0, 0.1878, 0.0, 0.0, 1.0, 0.03955, 0.0, 0.0, 1.0, 0.0356, 0.0, 0.0, 1.0, 0.09759, 0.0, 0.0, 1.0, 0.1878, 0.0, 0.0, 1.0, 0.08866, 0.0, 0.0, 1.0, 0.1714, 0.0, 0.0, 1.0, 0.08866, 0.0, 0.0, 1.0, 0.07819, 0.0, 0.0, 1.0, 0.1714, 0.0, 0.0, 1.0, 0.09759, 0.0, 0.0, 1.0, 0.0356, 0.0, 0.0, 1.0, 0.08866, 0.0, 0.0, 1.0, 0.0356, 0.0, 0.0, 1.0, 0.0319, 0.0, 0.0, 1.0, 0.08866, 0.0, 0.0, 1.0, 0.08866, 0.0, 0.0, 1.0, 0.0319, 0.0, 0.0, 1.0, 0.07819, 0.0, 0.0, 1.0, 0.0319, 0.0, 0.0, 1.0, 0.02956, 0.0, 0.0, 1.0, 0.07819, 0.0, 0.0, 1.0, 0.03955, 0.0, 0.0, 1.0, 0.009134, 0.0, 0.0, 1.0, 0.0356, 0.0, 0.0, 1.0, 0.009134, 0.0, 0.0, 1.0, 0.007499, 0.0, 0.0, 1.0, 0.0356, 0.0, 0.0, 1.0, 0.0356, 0.0, 0.0, 1.0, 0.007499, 0.0, 0.0, 1.0, 0.0319, 0.0, 0.0, 1.0, 0.007499, 0.0, 0.0, 1.0, 0.008023, 0.0, 0.0, 1.0, 0.0319, 0.0, 0.0, 1.0, 0.0319, 0.0, 0.0, 1.0, 0.008023, 0.0, 0.0, 1.0, 0.02956, 0.0, 0.0, 1.0, 0.008023, 0.0, 0.0, 1.0, 0.008568, 0.0, 0.0, 1.0, 0.02956, 0.0, 0.0, 1.0, 0.0003035, 0.0, 0.0, 1.0, 0.003677, 0.0, 0.0, 1.0, 0.008568, 0.0, 0.0, 1.0, 0.0, 0.0, 0.0, 1.0, 0.0, 0.0, 0.0, 1.0, 0.0003035, 0.0, 0.0, 1.0, 0.0, 0.0, 0.0, 1.0, 0.0, 0.0, 0.0, 1.0, 0.0, 0.0, 0.0, 1.0, 0.0003035, 0.0, 0.0, 1.0, 0.0, 0.0, 0.0, 1.0, 0.003677, 0.0, 0.0, 1.0, 0.0, 0.0, 0.0, 1.0, 0.001821, 0.0, 0.0, 1.0, 0.003677, 0.0, 0.0, 1.0, 0.0, 0.0, 0.0, 1.0, 0.0, 0.0, 0.0, 1.0, 0.0, 0.0, 0.0, 1.0, 0.0, 0.0, 0.0, 1.0, 0.0, 0.0, 0.0, 1.0, 0.0, 0.0, 0.0, 1.0, 0.0, 0.0, 0.0, 1.0, 0.0, 0.0, 0.0, 1.0, 0.001821, 0.0, 0.0, 1.0, 0.0, 0.0, 0.0, 1.0, 0.0009106, 0.0, 0.0, 1.0, 0.001821, 0.0, 0.0, 1.0, 0.0, 0.0, 0.0, 1.0, 0.0, 0.0, 0.0, 1.0, 0.0, 0.0, 0.0, 1.0, 0.0, 0.0, 0.0, 1.0, 0.0, 0.0, 0.0, 1.0, 0.0, 0.0, 0.0, 1.0, 0.0, 0.0, 0.0, 1.0, 0.0, 0.0, 0.0, 1.0, 0.0, 0.0, 0.0, 1.0, 0.0, 0.0, 0.0, 1.0, 0.0, 0.0, 0.0, 1.0, 0.0, 0.0, 0.0, 1.0, 0.0, 0.0, 0.0, 1.0, 0.0, 0.0, 0.0, 1.0, 0.0009106, 0.0, 0.0, 1.0, 0.0, 0.0, 0.0, 1.0, 0.001518, 0.0, 0.0, 1.0, 0.0009106, 0.0, 0.0, 1.0, 0.0, 0.0, 0.0, 1.0, 0.0009106, 0.0, 0.0, 1.0, 0.001518, 0.0, 0.0, 1.0, 0.0, 0.0, 0.0, 1.0, 0.0, 0.0, 0.0, 1.0, 0.0, 0.0, 0.0, 1.0, 0.0, 0.0, 0.0, 1.0, 0.0, 0.0, 0.0, 1.0, 0.0, 0.0, 0.0, 1.0, 0.0, 0.0, 0.0, 1.0, 0.0, 0.0, 0.0, 1.0, 0.0009106, 0.0, 0.0, 1.0, 0.0, 0.0, 0.0, 1.0, 0.0009106, 0.0, 0.0, 1.0, 0.0009106, 0.0, 0.0, 1.0, 0.0, 0.0, 0.0, 1.0, 0.0, 0.0, 0.0, 1.0, 0.0, 0.0, 0.0, 1.0, 0.0, 0.0, 0.0, 1.0, 0.0, 0.0, 0.0, 1.0, 0.0, 0.0, 0.0, 1.0, 0.0, 0.0, 0.0, 1.0, 0.0, 0.0, 0.0, 1.0, 0.0009106, 0.0, 0.0, 1.0, 0.0, 0.0, 0.0, 1.0, 0.002125, 0.0, 0.0, 1.0, 0.0009106, 0.0, 0.0, 1.0, 0.0, 0.0, 0.0, 1.0, 0.0, 0.0, 0.0, 1.0, 0.0, 0.0, 0.0, 1.0, 0.0, 0.0, 0.0, 1.0, 0.0, 0.0, 0.0, 1.0, 0.0, 0.0, 0.0, 1.0, 0.0, 0.0, 0.0, 1.0, 0.0, 0.0, 0.0, 1.0, 0.0, 0.0, 0.0, 1.0, 0.0, 0.0, 0.0, 1.0, 0.0003035, 0.0, 0.0, 1.0, 0.0, 0.0, 0.0, 1.0, 0.0, 0.0, 0.0, 1.0, 0.0003035, 0.0, 0.0, 1.0, 0.002125, 0.0, 0.0, 1.0, 0.0003035, 0.0, 0.0, 1.0, 0.004391, 0.0, 0.0, 1.0, 0.002125, 0.0, 0.0, 1.0, 0.0003035, 0.0, 0.0, 1.0, 0.004777, 0.0, 0.0, 1.0, 0.004391, 0.0, 0.0, 1.0, 0.0, 0.0, 0.0, 1.0, 0.0003035, 0.0, 0.0, 1.0, 0.0003035, 0.0, 0.0, 1.0, 0.0, 0.0, 0.0, 1.0, 0.0, 0.0, 0.0, 1.0, 0.0, 0.0, 0.0, 1.0, 0.0003035, 0.0, 0.0, 1.0, 0.0003035, 0.0, 0.0, 1.0, 0.004777, 0.0, 0.0, 1.0, 0.0003035, 0.0, 0.0, 1.0, 0.004391, 0.0, 0.0, 1.0, 0.004777, 0.0, 0.0, 1.0, 0.0, 0.0, 0.0, 1.0, 0.0, 0.0, 0.0, 1.0, 0.0003035, 0.0, 0.0, 1.0, 0.0, 0.0, 0.0, 1.0, 0.0003035, 0.0, 0.0, 1.0, 0.0003035, 0.0, 0.0, 1.0, 0.0003035, 0.0, 0.0, 1.0, 0.0003035, 0.0, 0.0, 1.0, 0.004391, 0.0, 0.0, 1.0, 0.0003035, 0.0, 0.0, 1.0, 0.004391, 0.0, 0.0, 1.0, 0.004391, 0.0, 0.0, 1.0, 0.0, 0.0, 0.0, 1.0, 0.0, 0.0, 0.0, 1.0, 0.0, 0.0, 0.0, 1.0, 0.0, 0.0, 0.0, 1.0, 0.0, 0.0, 0.0, 1.0, 0.0, 0.0, 0.0, 1.0, 0.0, 0.0, 0.0, 1.0, 0.0, 0.0, 0.0, 1.0, 0.0003035, 0.0, 0.0, 1.0, 0.0, 0.0, 0.0, 1.0, 0.0009106, 0.0, 0.0, 1.0, 0.0003035, 0.0, 0.0, 1.0, 0.0003035, 0.0, 0.0, 1.0, 0.0009106, 0.0, 0.0, 1.0, 0.004391, 0.0, 0.0, 1.0, 0.0009106, 0.0, 0.0, 1.0, 0.006995, 0.0, 0.0, 1.0, 0.004391, 0.0, 0.0, 1.0, 0.008023, 0.0, 0.0, 1.0, 0.0003035, 0.0, 0.0, 1.0, 0.008568, 0.0, 0.0, 1.0, 0.007499, 0.0, 0.0, 1.0, 0.0, 0.0, 0.0, 1.0, 0.008023, 0.0, 0.0, 1.0, 0.009134, 0.0, 0.0, 1.0, 0.0003035, 0.0, 0.0, 1.0, 0.007499, 0.0, 0.0, 1.0, 0.008023, 0.0, 0.0, 1.0, 0.0, 0.0, 0.0, 1.0, 0.0003035, 0.0, 0.0, 1.0, 0.0, 0.0, 0.0, 1.0, 0.0, 0.0, 0.0, 1.0, 0.0003035, 0.0, 0.0, 1.0, 0.007499, 0.0, 0.0, 1.0, 0.0003035, 0.0, 0.0, 1.0, 0.0, 0.0, 0.0, 1.0, 0.0003035, 0.0, 0.0, 1.0, 0.0, 0.0, 0.0, 1.0, 0.0, 0.0, 0.0, 1.0, 0.0, 0.0, 0.0, 1.0, 0.0, 0.0, 0.0, 1.0, 0.0, 0.0, 0.0, 1.0, 0.0, 0.0, 0.0, 1.0, 0.0, 0.0, 0.0, 1.0, 0.0, 0.0, 0.0, 1.0, 0.009134, 0.0, 0.0, 1.0, 0.001214, 0.0, 0.0, 1.0, 0.0003035, 0.0, 0.0, 1.0, 0.001214, 0.0, 0.0, 1.0, 0.0, 0.0, 0.0, 1.0, 0.0003035, 0.0, 0.0, 1.0, 0.0003035, 0.0, 0.0, 1.0, 0.0, 0.0, 0.0, 1.0, 0.0, 0.0, 0.0, 1.0, 0.0, 0.0, 0.0, 1.0, 0.0, 0.0, 0.0, 1.0, 0.0, 0.0, 0.0, 1.0, 0.0, 0.0, 0.0, 1.0, 0.0, 0.0, 0.0, 1.0, 0.0, 0.0, 0.0, 1.0, 0.0, 0.0, 0.0, 1.0, 0.0, 0.0, 0.0, 1.0, 0.0, 0.0, 0.0, 1.0, 0.0009106, 0.0, 0.0, 1.0, 0.006049, 0.0, 0.0, 1.0, 0.006995, 0.0, 0.0, 1.0, 0.0, 0.0, 0.0, 1.0, 0.0003035, 0.0, 0.0, 1.0, 0.0009106, 0.0, 0.0, 1.0, 0.0, 0.0, 0.0, 1.0, 0.0, 0.0, 0.0, 1.0, 0.0, 0.0, 0.0, 1.0, 0.0009106, 0.0, 0.0, 1.0, 0.0003035, 0.0, 0.0, 1.0, 0.006049, 0.0, 0.0, 1.0, 0.0003035, 0.0, 0.0, 1.0, 0.007499, 0.0, 0.0, 1.0, 0.006049, 0.0, 0.0, 1.0, 0.0, 0.0, 0.0, 1.0, 0.0, 0.0, 0.0, 1.0, 0.0003035, 0.0, 0.0, 1.0, 0.0, 0.0, 0.0, 1.0, 0.0006071, 0.0, 0.0, 1.0, 0.0003035, 0.0, 0.0, 1.0, 0.0003035, 0.0, 0.0, 1.0, 0.0006071, 0.0, 0.0, 1.0, 0.007499, 0.0, 0.0, 1.0, 0.0006071, 0.0, 0.0, 1.0, 0.01033, 0.0, 0.0, 1.0, 0.007499, 0.0, 0.0, 1.0, 0.0, 0.0, 0.0, 1.0, 0.0, 0.0, 0.0, 1.0, 0.0, 0.0, 0.0, 1.0, 0.0, 0.0, 0.0, 1.0, 0.0, 0.0, 0.0, 1.0, 0.0, 0.0, 0.0, 1.0, 0.0, 0.0, 0.0, 1.0, 0.0, 0.0, 0.0, 1.0, 0.0006071, 0.0, 0.0, 1.0, 0.0, 0.0, 0.0, 1.0, 0.001214, 0.0, 0.0, 1.0, 0.0006071, 0.0, 0.0, 1.0, 0.0006071, 0.0, 0.0, 1.0, 0.001214, 0.0, 0.0, 1.0, 0.01033, 0.0, 0.0, 1.0, 0.001214, 0.0, 0.0, 1.0, 0.01298, 0.0, 0.0, 1.0, 0.01033, 0.0, 0.0, 1.0, 0.005605, 0.0, 0.0, 1.0, 0.01096, 0.0, 0.0, 1.0, 0.956, 0.0, 0.0, 1.0, 0.9911, 0.0, 0.0, 1.0])
me_icosphere.materials.append(mat_slime)
me_icosphere.use_remesh_fix_poles = True
me_icosphere.use_remesh_preserve_attributes = False
me_icosphere.use_mirror_vertex_groups = False
me_icosphere.update()
arm_armature = bpy.data.armatures.new('Armature')  # bones are not reproduced

# ---- objects
ob_icosphere = bpy.data.objects.new('Icosphere', me_icosphere)
ob_armature = bpy.data.objects.new('Armature', arm_armature)

# ---- transforms, parenting, visibility, modifiers, constraints
ob_icosphere.location = (0.0, 0.0, 1.058)
ob_icosphere.lineart.crease_threshold = 0.0
_vg = ob_icosphere.vertex_groups.new(name='Bone')
_vg.add([0, 1, 2, 3, 4, 5, 6, 7, 8, 9, 10, 11, 12, 13, 14, 15, 16, 17, 18, 19, 20, 21, 22, 23, 24, 25, 26, 27, 28, 29, 30, 31, 32, 33, 34, 35, 36, 37, 38, 39, 40, 41, 42, 43, 44, 45, 46, 47, 48, 49, 50, 51, 52, 53, 54, 55, 56, 57, 58, 59, 60, 61, 62, 63, 64, 65, 66, 67, 68, 69, 70, 71, 72, 73, 74, 75, 76, 77, 78, 79, 80, 81, 82, 83, 84, 85, 86, 87, 88, 89, 90, 91, 92, 93, 94, 95, 96, 97, 98, 99, 100, 101, 102, 103, 104, 105, 106, 107, 108, 109, 110, 111, 112, 113, 114, 115, 116, 117, 118, 119, 120, 121, 122, 123, 124, 125, 126, 127, 128, 129, 130, 131, 132, 133, 134, 135, 136, 137, 138, 139, 140, 141, 142, 143, 144, 145, 146, 147, 148, 149, 150, 151, 152, 153, 154, 155, 156, 157, 158, 159, 160, 161, 162, 163, 164, 165], 1.0, 'REPLACE')
_vg = ob_icosphere.vertex_groups.new(name='Red')
for _i, _w in zip([0, 1, 2, 3, 4, 5, 6, 7, 8, 9, 10, 11, 12, 13, 14, 15, 16, 17, 18, 19, 20, 21, 22, 23, 24, 25, 26, 27, 28, 29, 30, 31, 32, 33, 34, 35, 36, 37, 38, 39, 40, 41, 42, 43, 44, 45, 46, 47, 48, 49, 50, 51, 52, 53, 54, 55, 56, 57, 58, 59, 60, 61, 62, 63, 64, 65, 66, 67, 68, 69, 70, 71, 72, 73, 74, 75, 76, 77, 78, 79, 80, 81, 82, 83, 84, 85, 86, 87, 88, 89, 90, 91, 92, 93, 94, 95, 96, 97, 98, 99, 100, 101, 102, 103, 104, 105, 106, 107, 108, 109, 110, 111, 112, 113, 114, 115, 116, 117, 118, 119, 120, 121, 122, 123, 124, 125, 126, 127, 128, 129, 130, 131, 132, 133, 134, 135, 136, 137, 138, 139, 140, 141, 142, 143, 144, 145, 146, 147, 148, 149, 150, 151, 152, 153, 154, 155, 156, 157, 158, 159, 160, 161, 162, 163, 164, 165], [1.91e-13, 0.1191, 0.07795, 0.0562, 0.01918, 0.09209, 0.6862, 0.6184, 0.5044, 0.5063, 0.582, 0.9997, 0.01095, 3.021e-06, 1.013e-10, 6.797e-14, 0.0001043, 0.01492, 0.1019, 0.08075, 0.07111, 0.08607, 0.08284, 0.09325, 4.105e-14, 7.961e-06, 0.003482, 0.005369, 1.524e-05, 1.602e-09, 0.05469, 0.05664, 0.05911, 0.0007343, 1.546e-06, 1.765e-10, 0.02693, 0.0121, 0.01008, 0.01013, 0.02488, 0.04896, 0.472, 0.3461, 0.2202, 0.1874, 0.3114, 0.4502, 0.5324, 0.3572, 0.1989, 0.2265, 0.3702, 0.5368, 0.4451, 0.2744, 0.1435, 0.1801, 0.3041, 0.459, 0.3451, 0.1734, 0.0647, 0.1179, 0.2278, 0.368, 0.3773, 0.2544, 0.1625, 0.06973, 0.1946, 0.3553, 0.6466, 0.7053, 0.7208, 0.7222, 0.7172, 0.6787, 0.6608, 0.6449, 0.5745, 0.5387, 0.5568, 0.5412, 0.5663, 0.6032, 0.6033, 0.9983, 0.9743, 0.8579, 0.749, 0.9288, 0.9972, 0.9981, 0.9708, 0.8298, 0.9988, 0.9203, 0.7021, 0.9983, 0.917, 0.7001, 0.9523, 0.7948, 0.7845, 0.9503, 0.7702, 0.7698, 0.9743, 0.8151, 0.88, 0.9834, 0.8922, 0.9054, 0.9745, 0.8884, 0.8441, 0.4378, 0.2898, 0.4129, 0.3521, 0.1778, 0.3479, 0.4125, 0.258, 0.4417, 0.4926, 0.3348, 0.5223, 0.5349, 0.3627, 0.5087, 0.2201, 0.1272, 0.08728, 0.1931, 0.06142, 0.08446, 0.2848, 0.1535, 0.1609, 0.3671, 0.2079, 0.2208, 0.328, 0.2075, 0.1977, 0.001363, 4.97e-06, 0.0005963, 8.441e-05, 6.91e-08, 0.0002736, 0.004952, 8.916e-06, 0.002815, 0.0008, 0.002035, 1.865e-06, 0.002586, 1.941e-05, 0.006662, 0.06788, 0.1078, 0.9952, 0.9797]): _vg.add([_i], _w, 'REPLACE')
_vg = ob_icosphere.vertex_groups.new(name='Empty')
_m = ob_icosphere.modifiers.new('Armature', 'ARMATURE')
_m.object = ob_armature
ob_armature.location = (0.0, 0.0, 0.0)
ob_armature.lineart.crease_threshold = 0.0

# ---- collection membership
col_collection.objects.link(ob_icosphere)
col_collection.objects.link(ob_armature)

# ---- scene / render settings (as saved in the file)
scene.frame_start = 1; scene.frame_end = 250; scene.frame_set(95)
scene.render.engine = 'BLENDER_EEVEE_NEXT'
scene.render.film_transparent = True
scene.cycles.use_denoising = False
scene.cycles.samples = 128
scene.cycles.sampling_pattern = 'TABULATED_SOBOL'
scene.cycles.use_adaptive_sampling = False
scene.cycles.use_light_tree = False
scene.view_settings.view_transform = 'Filmic'
bpy.context.view_layer.update()

# ---- added for rendering (the .blend has no active camera and no usable light): camera, sun
cam_auto = bpy.data.cameras.new('AutoCamera')
cam_auto.lens = 50.0
cam_auto.sensor_width = 36.0
cam_auto.clip_end = 1000.0
ob_auto_camera = bpy.data.objects.new('AutoCamera', cam_auto)
scene.collection.objects.link(ob_auto_camera)
ob_auto_camera.location = (3.12573, -3.77735, 3.27858)
ob_auto_camera.rotation_euler = (1.09748, -7.21219e-08, 0.694738)
scene.camera = ob_auto_camera
light_auto_sun = bpy.data.lights.new('AutoSun', 'SUN')
light_auto_sun.energy = 3.0
light_auto_sun.angle = 0.0523599
ob_auto_sun = bpy.data.objects.new('AutoSun', light_auto_sun)
scene.collection.objects.link(ob_auto_sun)
ob_auto_sun.rotation_euler = (0.872665, 0.174533, 0.523599)
bpy.context.view_layer.update()
